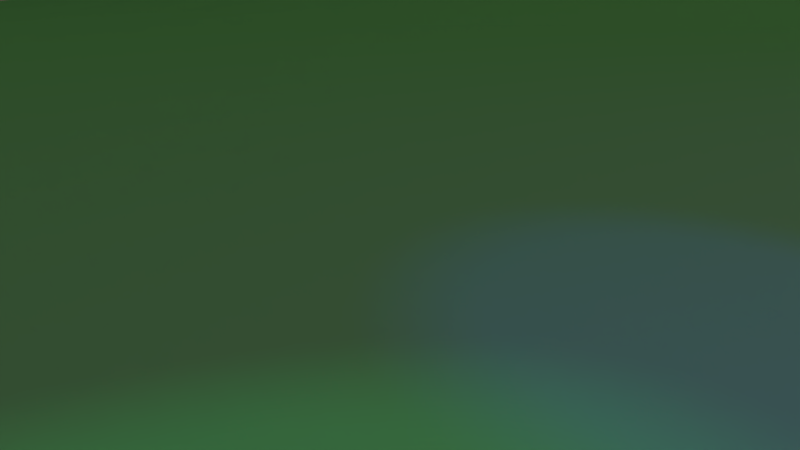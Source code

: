 # Source: 05-DanceAnimal2.blend  (saved by Blender 2.75.0; exported with 4.5.12 LTS)
import bpy
from mathutils import Matrix  # noqa: F401  (used for matrix-valued properties, if any)

bpy.ops.wm.read_factory_settings(use_empty=True)
scene = bpy.context.scene
scene.name = 'Scene'

# ---- collections
col_collection_1 = bpy.data.collections.new('Collection 1'); scene.collection.children.link(col_collection_1)
col_konfetti = bpy.data.collections.new('konfetti')  # instanced only; not linked into the scene
col_lionbones = bpy.data.collections.new('lionBones')  # instanced only; not linked into the scene
col_policesign = bpy.data.collections.new('PoliceSIGN')  # instanced only; not linked into the scene
col_lionleave = bpy.data.collections.new('lionLeave')  # instanced only; not linked into the scene
col_jungleplanebg = bpy.data.collections.new('jungleplaneBG')  # instanced only; not linked into the scene
col_junglebush = bpy.data.collections.new('junglebush')  # instanced only; not linked into the scene
col_treetrank = bpy.data.collections.new('treetrank')  # instanced only; not linked into the scene
col_fackel = bpy.data.collections.new('fackel')  # instanced only; not linked into the scene
col_animal = bpy.data.collections.new('animal')  # instanced only; not linked into the scene
col_buffet = bpy.data.collections.new('buffet')  # instanced only; not linked into the scene
col_pool = bpy.data.collections.new('pool')  # instanced only; not linked into the scene
col_liane = bpy.data.collections.new('liane')  # instanced only; not linked into the scene
col_treetrankplateau = bpy.data.collections.new('treetrankPlateau')  # instanced only; not linked into the scene
col_plakattree = bpy.data.collections.new('plakattree')  # instanced only; not linked into the scene
col_tree1 = bpy.data.collections.new('tree1')  # instanced only; not linked into the scene
col_tree3 = bpy.data.collections.new('tree3')  # instanced only; not linked into the scene
col_tree2 = bpy.data.collections.new('tree2')  # instanced only; not linked into the scene
col_mountainplanetwobg = bpy.data.collections.new('mountainplaneTWOBG')  # instanced only; not linked into the scene
col_mountainplaneonebg = bpy.data.collections.new('mountainplaneONEBG')  # instanced only; not linked into the scene
col_bush = bpy.data.collections.new('bush')  # instanced only; not linked into the scene

# ---- materials (node trees are filled in below, after node groups)
mat_material = bpy.data.materials.new('Material')
mat_material.alpha_threshold = 0.0
mat_material.roughness = 0.5
mat_material_001 = bpy.data.materials.new('Material.001')
mat_material_001.alpha_threshold = 0.0
mat_material_001.roughness = 0.5

# ---- material node trees
mat_material.use_nodes = True; mat_material.node_tree.nodes.clear()
_N = mat_material.node_tree.nodes; _L = mat_material.node_tree.links
n0 = _N.new('ShaderNodeOutputMaterial'); n0.name = 'Material Output'; n0.location = (300, 300)
n1 = _N.new('ShaderNodeEmission'); n1.name = 'Emission'; n1.location = (10, 300)
n1.inputs[0].default_value = (0.8, 0.7849, 0.4177, 1.0)
n1.inputs[1].default_value = 0.3751
_L.new(n1.outputs[0], n0.inputs[0])
n0.is_active_output = True
mat_material_001.use_nodes = True; mat_material_001.node_tree.nodes.clear()
_N = mat_material_001.node_tree.nodes; _L = mat_material_001.node_tree.links
n0 = _N.new('ShaderNodeOutputMaterial'); n0.name = 'Material Output'; n0.location = (300, 300)
n1 = _N.new('ShaderNodeBsdfDiffuse'); n1.name = 'Diffuse BSDF'; n1.location = (10, 300)
n2 = _N.new('ShaderNodeRGB'); n2.name = 'RGB'; n2.location = (-190, 300)
n2.outputs[0].default_value = (0.1133, 0.3303, 0.1341, 1.0)
_L.new(n1.outputs[0], n0.inputs[0])
_L.new(n2.outputs[0], n1.inputs[0])
n0.is_active_output = True

# ---- world
world_world = bpy.data.worlds.new('World'); scene.world = world_world
world_world.use_nodes = True; world_world.node_tree.nodes.clear()
_N = world_world.node_tree.nodes; _L = world_world.node_tree.links
n0 = _N.new('ShaderNodeOutputWorld'); n0.name = 'World Output'; n0.location = (300, 300)
n1 = _N.new('ShaderNodeBackground'); n1.name = 'Background'; n1.location = (10, 300)
n2 = _N.new('ShaderNodeTexSky'); n2.name = 'Sky Texture'; n2.location = (-190, 300)
n2.sky_type = 'HOSEK_WILKIE'
n2.sun_direction = (-0.8389, 0.2886, 0.4614)
n2.turbidity = 7.9
n2.ground_albedo = 0.2424
n2.sun_elevation = 1.571
_L.new(n1.outputs[0], n0.inputs[0])
_L.new(n2.outputs[0], n1.inputs[0])
n0.is_active_output = True
world_world.color = (0.05088, 0.05088, 0.05088)
world_world.use_sun_shadow = False
world_world.sun_shadow_jitter_overblur = 0.0
world_world.cycles.sampling_method = 'MANUAL'
world_world.cycles.sample_map_resolution = 256
world_world.light_settings.distance = 45.0

# ---- cameras
cam_camera21 = bpy.data.cameras.new('Camera21')
cam_camera21.clip_end = 170.9
cam_camera21.lens = 50.25
cam_camera21.sensor_width = 32.0
cam_camera21.sensor_height = 18.0
cam_camera21.display_size = 2.0
cam_camera21.dof.focus_distance = 0.0
cam_camera17 = bpy.data.cameras.new('Camera17')
cam_camera17.clip_end = 100.0
cam_camera17.lens = 48.04
cam_camera17.sensor_width = 32.0
cam_camera17.sensor_height = 18.0
cam_camera17.display_size = 2.0
cam_camera17.dof.use_dof = True
cam_camera17.dof.focus_distance = 0.0
cam_camera17.dof.aperture_fstop = 1.201
cam_camera15 = bpy.data.cameras.new('Camera15')
cam_camera15.clip_end = 100.0
cam_camera15.lens = 48.04
cam_camera15.sensor_width = 32.0
cam_camera15.sensor_height = 18.0
cam_camera15.display_size = 2.0
cam_camera15.dof.use_dof = True
cam_camera15.dof.focus_distance = 0.0
cam_camera15.dof.aperture_fstop = 1.201
cam_camera20 = bpy.data.cameras.new('Camera20')
cam_camera20.clip_end = 148.4
cam_camera20.lens = 35.0
cam_camera20.sensor_width = 32.0
cam_camera20.sensor_height = 18.0
cam_camera20.display_size = 2.0
cam_camera20.dof.use_dof = True
cam_camera20.dof.focus_distance = 0.0
cam_camera20.dof.aperture_fstop = 5.6
cam_camera14 = bpy.data.cameras.new('Camera14')
cam_camera14.clip_end = 100.0
cam_camera14.lens = 152.0
cam_camera14.sensor_width = 32.0
cam_camera14.sensor_height = 18.0
cam_camera14.display_size = 2.0
cam_camera14.dof.focus_distance = 0.0
cam_camera11 = bpy.data.cameras.new('Camera11')
cam_camera11.clip_end = 100.0
cam_camera11.lens = 200.0
cam_camera11.sensor_width = 32.0
cam_camera11.sensor_height = 18.0
cam_camera11.display_size = 2.0
cam_camera11.dof.use_dof = True
cam_camera11.dof.focus_distance = 0.0
cam_camera11.dof.aperture_fstop = 10.0
cam_camera12 = bpy.data.cameras.new('Camera12')
cam_camera12.clip_end = 100.0
cam_camera12.lens = 68.82
cam_camera12.sensor_width = 32.0
cam_camera12.sensor_height = 18.0
cam_camera12.display_size = 2.0
cam_camera12.dof.use_dof = True
cam_camera12.dof.focus_distance = 0.0
cam_camera12.dof.aperture_fstop = 6.882
cam_camera19 = bpy.data.cameras.new('Camera19')
cam_camera19.clip_end = 235.2
cam_camera19.lens = 35.0
cam_camera19.sensor_width = 32.0
cam_camera19.sensor_height = 18.0
cam_camera19.display_size = 2.0
cam_camera19.dof.use_dof = True
cam_camera19.dof.focus_distance = 0.0
cam_camera19.dof.aperture_fstop = 3.5
cam_camera13 = bpy.data.cameras.new('Camera13')
cam_camera13.clip_end = 100.0
cam_camera13.lens = 40.65
cam_camera13.sensor_width = 32.0
cam_camera13.sensor_height = 18.0
cam_camera13.display_size = 2.0
cam_camera13.dof.use_dof = True
cam_camera13.dof.focus_distance = 0.0
cam_camera13.dof.aperture_fstop = 2.033
cam_camera10 = bpy.data.cameras.new('Camera10')
cam_camera10.clip_end = 100.0
cam_camera10.lens = 84.28
cam_camera10.sensor_width = 32.0
cam_camera10.sensor_height = 18.0
cam_camera10.display_size = 2.0
cam_camera10.dof.use_dof = True
cam_camera10.dof.focus_distance = 0.0
cam_camera10.dof.aperture_fstop = 4.214
cam_camera8 = bpy.data.cameras.new('Camera8')
cam_camera8.clip_end = 100.0
cam_camera8.lens = 115.0
cam_camera8.sensor_width = 32.0
cam_camera8.sensor_height = 18.0
cam_camera8.display_size = 2.0
cam_camera8.dof.use_dof = True
cam_camera8.dof.focus_distance = 0.0
cam_camera8.dof.aperture_fstop = 5.75
cam_camera7 = bpy.data.cameras.new('Camera7')
cam_camera7.clip_end = 100.0
cam_camera7.lens = 35.0
cam_camera7.sensor_width = 32.0
cam_camera7.sensor_height = 18.0
cam_camera7.display_size = 2.0
cam_camera7.dof.use_dof = True
cam_camera7.dof.focus_distance = 0.0
cam_camera7.dof.aperture_fstop = 0.875
cam_camera6 = bpy.data.cameras.new('Camera6')
cam_camera6.clip_end = 100.0
cam_camera6.lens = 35.0
cam_camera6.sensor_width = 32.0
cam_camera6.sensor_height = 18.0
cam_camera6.display_size = 2.0
cam_camera6.dof.focus_distance = 0.0
cam_camera9 = bpy.data.cameras.new('Camera9')
cam_camera9.clip_end = 100.0
cam_camera9.lens = 93.16
cam_camera9.sensor_width = 32.0
cam_camera9.sensor_height = 18.0
cam_camera9.display_size = 2.0
cam_camera9.dof.use_dof = True
cam_camera9.dof.focus_distance = 0.0
cam_camera9.dof.aperture_fstop = 4.658
cam_camera5 = bpy.data.cameras.new('Camera5')
cam_camera5.clip_end = 100.0
cam_camera5.lens = 35.0
cam_camera5.sensor_width = 32.0
cam_camera5.sensor_height = 18.0
cam_camera5.display_size = 2.0
cam_camera5.dof.focus_distance = 0.0
cam_camera4 = bpy.data.cameras.new('Camera4')
cam_camera4.clip_end = 114.0
cam_camera4.lens = 120.0
cam_camera4.sensor_width = 32.0
cam_camera4.sensor_height = 18.0
cam_camera4.display_size = 2.0
cam_camera4.dof.focus_distance = 0.0
cam_camera22 = bpy.data.cameras.new('Camera22')
cam_camera22.clip_start = 1.0
cam_camera22.clip_end = 213.6
cam_camera22.lens = 35.0
cam_camera22.sensor_width = 32.0
cam_camera22.sensor_height = 18.0
cam_camera22.display_size = 2.0
cam_camera22.shift_y = 0.09
cam_camera22.dof.focus_distance = 0.0
cam_camera18 = bpy.data.cameras.new('Camera18')
cam_camera18.clip_end = 269.5
cam_camera18.lens = 35.0
cam_camera18.sensor_width = 32.0
cam_camera18.sensor_height = 18.0
cam_camera18.display_size = 2.0
cam_camera18.dof.use_dof = True
cam_camera18.dof.focus_distance = 2.65
cam_camera18.dof.aperture_fstop = 1.75
cam_camera16 = bpy.data.cameras.new('Camera16')
cam_camera16.clip_end = 100.0
cam_camera16.lens = 35.0
cam_camera16.sensor_width = 32.0
cam_camera16.sensor_height = 18.0
cam_camera16.display_size = 2.0
cam_camera16.dof.use_dof = True
cam_camera16.dof.focus_distance = 0.0
cam_camera16.dof.aperture_fstop = 3.5
cam_camera3 = bpy.data.cameras.new('Camera3')
cam_camera3.clip_end = 178.8
cam_camera3.lens = 35.0
cam_camera3.sensor_width = 32.0
cam_camera3.sensor_height = 18.0
cam_camera3.display_size = 2.0
cam_camera3.dof.focus_distance = 0.0

# ---- lights
light_area_001 = bpy.data.lights.new('Area.001', 'SPOT')
light_area_001.color = (0.1137, 1.0, 0.02758)
light_area_001.transmission_factor = 0.0
light_area_001.energy = 209.9
light_area_001.shadow_buffer_clip_start = 0.5
light_area_001.shadow_soft_size = 0.1
light_area_001.shadow_maximum_resolution = 0.006
light_area_001.use_absolute_resolution = True
light_area_001.spot_size = 0.1571
light_area_001.show_cone = True
light_area_001.cycles.use_multiple_importance_sampling = False
light_area = bpy.data.lights.new('Area', 'AREA')
light_area.color = (0.8483, 0.02633, 1.0)
light_area.transmission_factor = 0.0
light_area.energy = 78.54
light_area.shadow_buffer_clip_start = 0.5
light_area.shadow_soft_size = 0.1
light_area.shadow_maximum_resolution = 0.006
light_area.use_absolute_resolution = True
light_area.size = 0.1
light_area.size_y = 0.1
light_area.cycles.use_multiple_importance_sampling = False
light_spot_002 = bpy.data.lights.new('Spot.002', 'SPOT')
light_spot_002.color = (0.01477, 1.0, 0.4886)
light_spot_002.transmission_factor = 0.0
light_spot_002.energy = 200.0
light_spot_002.shadow_buffer_clip_start = 0.5
light_spot_002.shadow_soft_size = 0.1
light_spot_002.shadow_maximum_resolution = 0.006
light_spot_002.use_absolute_resolution = True
light_spot_002.spot_blend = 0.01299
light_spot_002.spot_size = 0.2443
light_spot_002.show_cone = True
light_spot_002.cycles.use_multiple_importance_sampling = False
light_spot = bpy.data.lights.new('Spot', 'SPOT')
light_spot.color = (0.05059, 0.06931, 1.0)
light_spot.transmission_factor = 0.0
light_spot.energy = 200.0
light_spot.shadow_buffer_clip_start = 0.5
light_spot.shadow_soft_size = 0.1
light_spot.shadow_maximum_resolution = 0.006
light_spot.use_absolute_resolution = True
light_spot.spot_size = 0.2443
light_spot.show_cone = True
light_spot.cycles.use_multiple_importance_sampling = False

# ---- meshes
me_plane_002 = bpy.data.meshes.new('Plane.002')
me_plane_002.from_pydata([(-6.651, -3.786, 4.969), (1.0, -1.0, 0.0), (-6.651, 3.786, 4.969), (0.63, 3.894, -0.2526)], [], [(0, 1, 3, 2)])
me_plane_002.materials.append(mat_material)
me_plane_002.use_remesh_preserve_volume = False
me_plane_002.use_remesh_preserve_attributes = False
me_plane_002.use_mirror_vertex_groups = False
me_plane_002.update()
me_plane = bpy.data.meshes.new('Plane')
me_plane.from_pydata([(-1.211, -2.093, -0.004146), (0.7892, -2.096, 0.0006836), (-1.211, -0.09058, -0.007771), (0.7892, -0.09058, -0.007771), (-1.211, -1.091, -0.007248), (-0.2108, -2.117, 0.04207), (0.7892, -1.095, -0.0005817), (-0.2109, -0.0905, -0.00754), (-0.2108, -1.091, -0.007771), (-1.211, -1.617, 0.03962), (0.2892, -2.111, 0.02487), (0.7892, -0.5906, -0.007771), (-0.7146, -0.08587, 0.00734), (-1.212, -0.5887, -0.001056), (-0.7108, -2.111, 0.02487), (0.7892, -1.615, 0.03235), (0.2892, -0.09058, -0.007771), (-0.2219, -0.5768, 0.1589), (-0.2108, -1.619, 0.06413), (-0.7108, -1.092, -0.005612), (0.2892, -1.12, 0.08843), (0.2892, -1.62, 0.09438), (-0.7108, -1.622, 0.155), (-0.7219, -0.4976, 0.3539), (0.2892, -0.5906, -0.007771), (-1.211, -1.858, 0.01916), (0.5392, -2.105, 0.01536), (0.7892, -0.3406, -0.007771), (-0.9621, -0.089, -0.003102), (-1.211, -0.8405, -0.00754), (-0.4608, -2.111, 0.02487), (0.7892, -1.358, 0.01916), (0.03917, -0.09058, -0.007771), (-0.2207, -0.3283, 0.09982), (-0.2108, -1.349, 0.00519), (-0.9608, -1.094, -0.001735), (0.03917, -1.104, 0.01417), (-1.211, -1.354, 0.01303), (0.03917, -2.115, 0.03444), (0.7892, -0.8406, -0.007771), (-0.4624, -0.08867, -0.001596), (-1.212, -0.339, -0.003104), (-0.9608, -2.104, 0.01303), (0.7892, -1.862, 0.02643), (0.5392, -0.09058, -0.007771), (-0.2133, -0.8374, 0.001495), (-0.2108, -1.872, 0.2272), (-0.4608, -1.091, -0.007771), (0.5392, -1.115, 0.03235), (0.2892, -1.372, 0.142), (0.2892, -1.872, 0.1606), (0.03917, -1.62, 0.09278), (0.5392, -1.622, 0.2272), (-0.7108, -1.358, 0.01916), (-0.7108, -1.872, 0.1728), (-0.9608, -1.622, 0.1728), (-0.4608, -1.617, 0.03758), (-0.7219, -0.2937, 0.25), (-0.7182, -0.8314, 0.06249), (-0.9719, -0.5673, 0.2094), (-0.4719, -0.5464, 0.273), (0.2892, -0.3406, -0.007771), (0.2892, -0.8493, 0.00605), (0.03436, -0.5846, 0.01882), (0.5392, -0.5906, -0.007771), (0.5392, -0.8473, 0.0028), (0.03911, -0.8428, -0.003923), (0.03436, -0.3346, 0.01481), (-0.4675, -0.8323, 0.03726), (-0.9656, -0.8346, 0.01935), (-0.9707, -0.3283, 0.1078), (-0.4608, -1.872, 0.1728), (-0.9608, -1.87, 0.09124), (-0.9608, -1.367, 0.03758), (0.5392, -1.872, 0.142), (0.03917, -1.872, 0.2272), (0.03917, -1.355, 0.01536), (0.5392, -1.37, 0.09438), (-0.4608, -1.349, 0.00605), (-0.4719, -0.3201, 0.1837), (0.5392, -0.3406, -0.007771), (-1.211, -1.974, 0.00605), (0.6642, -2.102, 0.01086), (0.7892, -0.2156, -0.007771), (-1.086, -0.0905, -0.00754), (-1.211, -0.9656, -0.007771), (-0.3358, -2.115, 0.03444), (0.7892, -1.224, 0.00605), (-0.08585, -0.09055, -0.007694), (-0.2151, -0.2103, 0.02445), (-0.2108, -1.216, -0.006898), (-1.086, -1.093, -0.003716), (-0.08583, -1.094, -0.00227), (-1.211, -1.487, 0.02643), (0.1642, -2.111, 0.02487), (0.7892, -0.7156, -0.007771), (-0.5896, -0.08587, 0.00734), (-1.212, -0.4637, -0.001056), (-0.8358, -2.11, 0.02337), (0.7892, -1.742, 0.03962), (0.4142, -0.09058, -0.007771), (-0.2182, -0.7064, 0.05733), (-0.2108, -1.747, 0.1606), (-0.5859, -1.09, -0.00754), (0.4142, -1.12, 0.08843), (0.2892, -1.247, 0.155), (0.2892, -1.747, 0.1788), (-0.08583, -1.62, 0.09278), (0.4142, -1.622, 0.2272), (-0.7108, -1.224, 0.00605), (-0.7108, -1.747, 0.1728), (-1.086, -1.622, 0.125), (-0.5858, -1.62, 0.08965), (-0.7198, -0.2044, 0.07422), (-0.7219, -0.6687, 0.25), (-1.093, -0.5814, 0.06646), (-0.5969, -0.505, 0.3356), (0.2892, -0.2156, -0.007771), (0.2892, -0.7163, -0.006688), (-0.09572, -0.5783, 0.09138), (0.4142, -0.5906, -0.007771), (-1.211, -1.74, 0.0336), (0.4142, -2.108, 0.01916), (0.7892, -0.4656, -0.007771), (-0.8374, -0.08867, -0.0007887), (-1.212, -0.714, -0.003104), (-0.5858, -2.111, 0.02487), (0.7892, -1.486, 0.02487), (0.1642, -0.09058, -0.007771), (-0.2219, -0.4518, 0.169), (-0.2108, -1.485, 0.02337), (-0.8358, -1.094, -0.00227), (0.1642, -1.115, 0.03235), (-1.211, -1.221, 0.0006836), (-0.08583, -2.117, 0.04207), (0.7892, -0.9669, -0.005612), (-0.3365, -0.0898, -0.005466), (-1.211, -0.2155, -0.00754), (-1.086, -2.097, 0.0028), (0.7892, -1.979, 0.01303), (0.6642, -0.09058, -0.007771), (-0.2108, -0.9656, -0.007771), (-0.2108, -1.997, 0.1606), (-0.3358, -1.091, -0.007771), (0.6642, -1.104, 0.01417), (0.2892, -1.495, 0.09438), (0.2892, -1.995, 0.09124), (0.1642, -1.62, 0.09278), (0.6642, -1.62, 0.09438), (-0.7108, -1.492, 0.03758), (-0.7108, -1.995, 0.09603), (-0.8358, -1.622, 0.155), (-0.3358, -1.617, 0.03758), (-0.7219, -0.3726, 0.3539), (-0.7133, -0.9624, 0.001495), (-0.8469, -0.5235, 0.3076), (-0.3469, -0.5767, 0.1952), (0.2892, -0.4656, -0.007771), (0.2892, -0.9862, 0.02487), (0.1635, -0.5898, -0.005466), (0.6642, -0.5906, -0.007771), (0.5392, -0.7158, -0.00739), (0.5392, -0.9826, 0.01916), (0.4142, -0.8493, 0.00605), (0.6642, -0.8429, -0.004146), (0.03665, -0.7124, 0.001495), (0.03917, -0.9743, 0.00605), (-0.0871, -0.839, -0.003104), (0.1642, -0.8473, 0.0028), (0.03814, -0.2143, -0.00399), (0.0318, -0.4564, 0.03233), (-0.09481, -0.3294, 0.07106), (0.1635, -0.3398, -0.005466), (-0.4707, -0.6999, 0.1286), (-0.4633, -0.9624, 0.001495), (-0.5957, -0.8283, 0.07384), (-0.3401, -0.8353, 0.01626), (-0.9707, -0.7033, 0.1059), (-0.9615, -0.9648, -0.005466), (-1.088, -0.8374, 0.001646), (-0.8432, -0.8314, 0.05466), (-0.9675, -0.2073, 0.04291), (-0.9719, -0.4423, 0.2094), (-1.092, -0.3323, 0.04278), (-0.8469, -0.3077, 0.224), (-0.4608, -1.747, 0.155), (-0.4608, -1.995, 0.09603), (-0.5858, -1.872, 0.1728), (-0.3358, -1.872, 0.1728), (-0.9608, -1.747, 0.155), (-0.9608, -1.987, 0.02643), (-1.086, -1.865, 0.03444), (-0.8358, -1.872, 0.142), (-0.9608, -1.23, 0.01536), (-0.9608, -1.497, 0.125), (-1.086, -1.362, 0.02643), (-0.8358, -1.365, 0.03193), (0.5392, -1.747, 0.2093), (0.5392, -1.992, 0.04207), (0.4142, -1.872, 0.155), (0.6642, -1.869, 0.06691), (0.03917, -1.747, 0.2272), (0.03917, -1.995, 0.09603), (-0.08583, -1.872, 0.2272), (0.1642, -1.872, 0.2272), (0.03917, -1.23, 0.01536), (0.03917, -1.486, 0.02487), (-0.08583, -1.349, 0.00605), (0.1642, -1.367, 0.03962), (0.5392, -1.244, 0.06413), (0.5392, -1.497, 0.1606), (0.4142, -1.372, 0.1728), (0.6642, -1.365, 0.03235), (-0.4608, -1.217, -0.005612), (-0.4608, -1.483, 0.01916), (-0.5858, -1.354, 0.01417), (-0.3358, -1.345, -0.0005817), (-0.4682, -0.2064, 0.05816), (-0.4719, -0.4214, 0.273), (-0.5969, -0.2975, 0.2442), (-0.3457, -0.3283, 0.1146), (0.5392, -0.2156, -0.007771), (0.5392, -0.4656, -0.007771), (0.4142, -0.3406, -0.007771), (0.6642, -0.3406, -0.007771), (0.6642, -0.4656, -0.007771), (0.4142, -0.4656, -0.007771), (0.4142, -0.2156, -0.007771), (-0.3469, -0.4517, 0.2055), (-0.5969, -0.3799, 0.3428), (-0.5948, -0.2044, 0.07422), (-0.3358, -1.48, 0.01536), (-0.5858, -1.49, 0.03193), (-0.5858, -1.219, -0.00227), (0.6642, -1.495, 0.08965), (0.4142, -1.497, 0.1788), (0.4142, -1.247, 0.155), (0.1642, -1.487, 0.02643), (-0.08583, -1.486, 0.02487), (-0.08583, -1.219, -0.001735), (0.1642, -1.995, 0.09603), (-0.08583, -1.997, 0.1606), (-0.08583, -1.747, 0.2093), (0.6642, -1.987, 0.02643), (0.4142, -1.992, 0.04207), (0.4142, -1.747, 0.2093), (-0.8358, -1.495, 0.08949), (-1.086, -1.494, 0.06413), (-1.086, -1.227, 0.01086), (-0.8358, -1.994, 0.06691), (-1.086, -1.983, 0.01916), (-1.086, -1.745, 0.09106), (-0.3358, -1.995, 0.09603), (-0.5858, -1.995, 0.09603), (-0.5858, -1.747, 0.155), (-0.8469, -0.3985, 0.3076), (-1.093, -0.4564, 0.06686), (-1.088, -0.2124, 0.003145), (-0.8374, -0.9637, -0.002116), (-1.086, -0.9656, -0.007771), (-1.092, -0.7073, 0.04024), (-0.3359, -0.9655, -0.00754), (-0.5901, -0.9603, 0.00801), (-0.5969, -0.6729, 0.2389), (0.1626, -0.4637, -0.002116), (-0.09689, -0.4518, 0.1259), (-0.08962, -0.2109, 0.01248), (0.1642, -0.9826, 0.01916), (-0.08583, -0.9669, -0.005612), (-0.09249, -0.7073, 0.03726), (0.6642, -0.9743, 0.00605), (0.4142, -0.9862, 0.02487), (0.4142, -0.7163, -0.006688), (0.6642, -0.7156, -0.007771), (0.1642, -0.7158, -0.00739), (0.1642, -0.2156, -0.007771), (-0.3457, -0.7033, 0.105), (-0.8469, -0.6842, 0.2002), (-0.8432, -0.2064, 0.06743), (-0.3358, -1.747, 0.155), (-0.8358, -1.747, 0.1728), (-0.8358, -1.229, 0.01417), (0.6642, -1.747, 0.125), (0.1642, -1.747, 0.2272), (0.1642, -1.242, 0.03962), (0.6642, -1.235, 0.02337), (-0.3358, -1.216, -0.007762), (-0.3406, -0.2096, 0.0263), (0.6642, -0.2156, -0.007771), (-1.211, -2.033, 0.0006836), (0.7267, -2.099, 0.00605), (0.7892, -0.1531, -0.007771), (-1.148, -0.09058, -0.007771), (-1.211, -1.028, -0.007771), (-0.2733, -2.117, 0.04207), (0.7892, -1.16, 0.0028), (-0.1484, -0.0905, -0.00754), (-0.2124, -0.1512, -0.0007887), (-0.2108, -1.153, -0.007771), (-1.148, -1.092, -0.005612), (-0.1483, -1.091, -0.006898), (-1.211, -1.553, 0.03235), (0.2267, -2.111, 0.02487), (0.7892, -0.6531, -0.007771), (-0.6526, -0.08526, 0.009119), (-1.212, -0.5262, -0.001056), (-0.7733, -2.111, 0.02487), (0.7892, -1.679, 0.03962), (0.3517, -0.09058, -0.007771), (-0.2207, -0.6408, 0.1013), (-0.2108, -1.683, 0.09387), (-0.6483, -1.091, -0.007172), (0.3517, -1.12, 0.09278), (0.2892, -1.184, 0.142), (0.2892, -1.684, 0.155), (-0.1483, -1.62, 0.08843), (0.3517, -1.622, 0.1673), (-0.7108, -1.158, -0.0005817), (-0.7108, -1.684, 0.1728), (-1.148, -1.62, 0.08631), (-0.6483, -1.622, 0.142), (-0.7175, -0.1448, 0.03271), (-0.7219, -0.5803, 0.3162), (-1.153, -0.5853, 0.02385), (-0.6594, -0.4976, 0.3539), (0.2892, -0.1531, -0.007771), (0.2892, -0.6531, -0.007771), (-0.1594, -0.5768, 0.1415), (0.3517, -0.5906, -0.007771), (-1.211, -1.8, 0.02643), (0.4767, -2.105, 0.01536), (0.7892, -0.4031, -0.007771), (-0.8999, -0.08867, -0.001266), (-1.211, -0.7773, -0.005466), (-0.5233, -2.111, 0.02487), (0.7892, -1.423, 0.02337), (0.1017, -0.09058, -0.007771), (-0.2219, -0.3893, 0.1546), (-0.2108, -1.417, 0.01417), (-0.8983, -1.094, -0.001735), (0.1017, -1.11, 0.02337), (-1.211, -1.287, 0.00605), (-0.02333, -2.117, 0.04207), (0.7892, -0.9034, -0.007248), (-0.3996, -0.089, -0.003104), (-1.211, -0.2773, -0.005466), (-1.023, -2.099, 0.00605), (0.7892, -1.92, 0.01916), (0.6017, -0.09058, -0.007771), (-0.2115, -0.9023, -0.005466), (-0.2108, -1.934, 0.2093), (-0.3983, -1.091, -0.007771), (0.6017, -1.11, 0.02337), (0.2892, -1.433, 0.09549), (0.2892, -1.934, 0.142), (0.1017, -1.62, 0.09278), (0.6017, -1.622, 0.1673), (-0.7108, -1.425, 0.02643), (-0.7108, -1.934, 0.155), (-0.8983, -1.622, 0.1728), (-0.3983, -1.617, 0.03758), (-0.7219, -0.3303, 0.3162), (-0.7156, -0.8971, 0.02113), (-0.9094, -0.5466, 0.2666), (-0.4094, -0.5666, 0.2363), (0.2892, -0.4031, -0.007771), (0.2892, -0.9177, 0.01536), (0.09915, -0.5874, 0.001495), (0.6017, -0.5906, -0.007771), (0.5392, -0.6531, -0.007771), (0.5392, -0.9148, 0.01086), (0.3517, -0.8493, 0.00605), (0.6017, -0.8451, -0.0005817), (0.03538, -0.6484, 0.009287), (0.03917, -0.9084, 0.0006836), (-0.1499, -0.8387, -0.002116), (0.1017, -0.8451, -0.0005817), (0.03911, -0.153, -0.00754), (0.03251, -0.3948, 0.02738), (-0.1582, -0.3283, 0.09254), (0.09915, -0.3374, 0.001495), (-0.4719, -0.6199, 0.2292), (-0.4656, -0.8971, 0.01332), (-0.6573, -0.8294, 0.07064), (-0.4031, -0.8346, 0.02113), (-0.9719, -0.6354, 0.1794), (-0.9633, -0.8999, 0.001646), (-1.149, -0.8393, -0.00399), (-0.905, -0.8323, 0.03914), (-0.9646, -0.1484, 0.01419), (-0.9719, -0.3854, 0.1794), (-1.152, -0.3359, 0.01397), (-0.9094, -0.3201, 0.1837), (-0.4608, -1.683, 0.09278), (-0.4608, -1.934, 0.155), (-0.6483, -1.872, 0.1728), (-0.3983, -1.872, 0.1728), (-0.9608, -1.684, 0.1728), (-0.9608, -1.929, 0.04207), (-1.148, -1.862, 0.02643), (-0.8983, -1.87, 0.09603), (-0.9608, -1.162, 0.00605), (-0.9608, -1.433, 0.0853), (-1.148, -1.358, 0.01916), (-0.8983, -1.367, 0.03758), (0.5392, -1.684, 0.2272), (0.5392, -1.933, 0.09124), (0.3517, -1.872, 0.155), (0.6017, -1.87, 0.09124), (0.03917, -1.684, 0.1673), (0.03917, -1.934, 0.1673), (-0.1483, -1.872, 0.2518), (0.1017, -1.872, 0.2272), (0.03917, -1.168, 0.01536), (0.03917, -1.418, 0.01536), (-0.1483, -1.349, 0.00605), (0.1017, -1.361, 0.02487), (0.5392, -1.179, 0.03962), (0.5392, -1.434, 0.142), (0.3517, -1.372, 0.155), (0.6017, -1.369, 0.06413), (-0.4608, -1.153, -0.007762), (-0.4608, -1.416, 0.01303), (-0.6483, -1.355, 0.01536), (-0.3983, -1.346, 0.0006836), (-0.4651, -0.1478, 0.02114), (-0.4719, -0.3699, 0.2292), (-0.6594, -0.2937, 0.25), (-0.4082, -0.3283, 0.1226), (0.5392, -0.1531, -0.007771), (0.5392, -0.4031, -0.007771), (0.3517, -0.3406, -0.007771), (0.6017, -0.3406, -0.007771), (-1.211, -1.916, 0.01303), (0.6017, -2.104, 0.01417), (0.7892, -0.2781, -0.007771), (-1.024, -0.0898, -0.005466), (-1.211, -0.9031, -0.007771), (-0.3983, -2.112, 0.02643), (0.7892, -1.291, 0.01303), (-0.02333, -0.09058, -0.007771), (-0.2182, -0.2689, 0.06159), (-0.2108, -1.282, -0.00227), (-1.023, -1.094, -0.00227), (-0.02333, -1.099, 0.00519), (-1.211, -1.42, 0.01916), (0.1017, -2.112, 0.02643), (0.7892, -0.7781, -0.007771), (-0.5258, -0.08745, 0.00276), (-1.212, -0.4012, -0.001437), (-0.8983, -2.108, 0.01916), (0.7892, -1.803, 0.0336), (0.4767, -0.09058, -0.007771), (-0.2156, -0.7721, 0.02113), (-0.2108, -1.809, 0.2093), (-0.5233, -1.091, -0.007694), (0.4767, -1.119, 0.06413), (0.2892, -1.309, 0.155), (0.2892, -1.809, 0.1858), (-0.02333, -1.62, 0.09278), (0.4767, -1.622, 0.2518), (-0.7108, -1.291, 0.01303), (-0.7108, -1.809, 0.1728), (-1.023, -1.622, 0.155), (-0.5233, -1.619, 0.06413), (-0.7207, -0.2588, 0.1364), (-0.7207, -0.7596, 0.1328), (-1.033, -0.5783, 0.1224), (-0.5344, -0.5235, 0.3076), (0.2892, -0.2781, -0.007771), (0.2892, -0.7819, -0.001735), (-0.0307, -0.5814, 0.05256), (0.4767, -0.5906, -0.007771), (-1.211, -1.679, 0.03962), (0.3517, -2.11, 0.02337), (0.7892, -0.5281, -0.007771), (-0.7758, -0.08745, 0.00276), (-1.212, -0.6512, -0.001785), (-0.6483, -2.111, 0.02487), (0.7892, -1.55, 0.02643), (0.2267, -0.09058, -0.007771), (-0.2219, -0.5143, 0.1709), (-0.2108, -1.553, 0.03193), (-0.7733, -1.093, -0.003716), (0.2267, -1.119, 0.06413), (-1.211, -1.155, -0.004146), (-0.1483, -2.117, 0.04207), (0.7892, -1.031, -0.003716), (-0.2734, -0.0905, -0.00754), (-1.211, -0.1531, -0.007771), (-1.148, -2.095, -0.0005817), (0.7892, -2.037, 0.00605), (0.7267, -0.09058, -0.007771), (-0.2108, -1.028, -0.007771), (-0.2108, -2.058, 0.09603), (-0.2733, -1.091, -0.007771), (0.7267, -1.099, 0.00605), (0.2892, -1.558, 0.09438), (0.2892, -2.054, 0.04207), (0.2267, -1.62, 0.09278), (0.7267, -1.619, 0.06413), (-0.7108, -1.558, 0.09278), (-0.7108, -2.054, 0.04207), (-0.7733, -1.622, 0.155), (-0.2733, -1.617, 0.03758), (-0.7219, -0.4268, 0.3665), (-0.7115, -1.027, -0.005459), (-0.7844, -0.505, 0.3356), (-0.2844, -0.5768, 0.1758), (0.2892, -0.5281, -0.007771), (0.2892, -1.054, 0.03758), (0.2267, -0.5906, -0.007771), (0.7267, -0.5906, -0.007771), (0.5392, -0.7806, -0.003716), (0.5392, -1.05, 0.02643), (0.4767, -0.8488, 0.00519), (0.7267, -0.8411, -0.006898), (0.03814, -0.7771, -0.003524), (0.03917, -1.04, 0.01086), (-0.02396, -0.8403, -0.004637), (0.2267, -0.8488, 0.00519), (0.03665, -0.2749, 0.001787), (0.03251, -0.5198, 0.02935), (-0.02999, -0.3323, 0.03973), (0.2267, -0.3406, -0.007771), (-0.4698, -0.7669, 0.07567), (-0.4615, -1.027, -0.005466), (-0.5323, -0.8294, 0.0612), (-0.2771, -0.8359, 0.009154), (-0.9682, -0.7689, 0.05466), (-0.9608, -1.029, -0.006688), (-1.027, -0.8359, 0.01034), (-0.7807, -0.8314, 0.06141), (-0.9698, -0.2669, 0.07735), (-0.9719, -0.5026, 0.2176), (-1.032, -0.3294, 0.07735), (-0.7844, -0.2975, 0.2442), (-0.4608, -1.809, 0.1728), (-0.4608, -2.054, 0.04207), (-0.5233, -1.872, 0.1728), (-0.2733, -1.872, 0.1858), (-0.9608, -1.809, 0.142), (-0.9608, -2.045, 0.01916), (-1.023, -1.869, 0.06691), (-0.7733, -1.872, 0.155), (-0.9608, -1.299, 0.02487), (-0.9608, -1.559, 0.155), (-1.023, -1.365, 0.03193), (-0.7733, -1.362, 0.02643), (0.5392, -1.809, 0.1606), (0.5392, -2.049, 0.02487), (0.4767, -1.872, 0.155), (0.7267, -1.865, 0.03444), (0.03917, -1.809, 0.2518), (0.03917, -2.056, 0.06691), (-0.02333, -1.872, 0.2272), (0.2267, -1.872, 0.2093), (0.03917, -1.293, 0.01536), (0.03917, -1.554, 0.03758), (-0.02333, -1.349, 0.00605), (0.2267, -1.37, 0.08998), (0.5392, -1.308, 0.08965), (0.5392, -1.559, 0.2093), (0.4767, -1.372, 0.155), (0.7267, -1.362, 0.02643), (-0.4608, -1.283, -0.0005817), (-0.4608, -1.55, 0.02643), (-0.5233, -1.352, 0.01086), (-0.2733, -1.347, 0.0028), (-0.4707, -0.2658, 0.1069), (-0.4719, -0.48, 0.286), (-0.5344, -0.3077, 0.224), (-0.2832, -0.3283, 0.1053), (0.5392, -0.2781, -0.007771), (0.5392, -0.5281, -0.007771), (0.4767, -0.3406, -0.007771), (0.7267, -0.3406, -0.007771), (0.6642, -0.4031, -0.007771), (0.6642, -0.5281, -0.007771), (0.6017, -0.4656, -0.007771), (0.7267, -0.4656, -0.007771), (0.4142, -0.4031, -0.007771), (0.4142, -0.5281, -0.007771), (0.3517, -0.4656, -0.007771), (0.4767, -0.4656, -0.007771), (0.4142, -0.1531, -0.007771), (0.4142, -0.2781, -0.007771), (0.3517, -0.2156, -0.007771), (0.4767, -0.2156, -0.007771), (-0.3469, -0.3893, 0.1827), (-0.3469, -0.5138, 0.2108), (-0.4094, -0.4416, 0.2363), (-0.2844, -0.4518, 0.186), (-0.5969, -0.336, 0.3076), (-0.5969, -0.4351, 0.3539), (-0.6594, -0.3726, 0.3539), (-0.5344, -0.3985, 0.3076), (-0.5925, -0.1448, 0.03271), (-0.5957, -0.2604, 0.1339), (-0.6582, -0.2033, 0.07729), (-0.5307, -0.2064, 0.06711), (-0.3358, -1.412, 0.00605), (-0.3358, -1.549, 0.02487), (-0.3983, -1.48, 0.01536), (-0.2733, -1.483, 0.01916), (-0.5858, -1.423, 0.02337), (-0.5858, -1.556, 0.06413), (-0.6483, -1.492, 0.03758), (-0.5233, -1.487, 0.02643), (-0.5858, -1.154, -0.006898), (-0.5858, -1.286, 0.00519), (-0.6483, -1.221, 0.0006836), (-0.5233, -1.218, -0.003716), (0.6642, -1.431, 0.06413), (0.6642, -1.558, 0.09438), (0.6017, -1.497, 0.142), (0.7267, -1.492, 0.03962), (0.4142, -1.434, 0.1728), (0.4142, -1.559, 0.2093), (0.3517, -1.497, 0.155), (0.4767, -1.497, 0.1858), (0.4142, -1.184, 0.142), (0.4142, -1.309, 0.155), (0.3517, -1.247, 0.1728), (0.4767, -1.245, 0.09438), (0.1642, -1.428, 0.0336), (0.1642, -1.554, 0.03758), (0.1017, -1.486, 0.02487), (0.2267, -1.492, 0.03962), (-0.08583, -1.418, 0.01536), (-0.08583, -1.554, 0.03758), (-0.1483, -1.486, 0.02487), (-0.02333, -1.486, 0.02487), (-0.08583, -1.157, -0.001735), (-0.08583, -1.282, -0.001735), (-0.1483, -1.216, -0.006688), (-0.02333, -1.224, 0.00605), (0.1642, -1.934, 0.1673), (0.1642, -2.054, 0.04207), (0.1017, -1.995, 0.09603), (0.2267, -1.995, 0.09603), (-0.08583, -1.934, 0.2093), (-0.08583, -2.058, 0.09603), (-0.1483, -1.997, 0.1673), (-0.02333, -1.997, 0.142), (-0.08583, -1.684, 0.1606), (-0.08583, -1.809, 0.2272), (-0.1483, -1.747, 0.1673), (-0.02333, -1.747, 0.2272), (0.6642, -1.928, 0.03444), (0.6642, -2.045, 0.01916), (0.6017, -1.99, 0.03444), (0.7267, -1.983, 0.01916), (0.4142, -1.933, 0.09603), (0.4142, -2.05, 0.02643), (0.3517, -1.994, 0.06691), (0.4767, -1.992, 0.04207), (0.4142, -1.684, 0.2272), (0.4142, -1.809, 0.1788), (0.3517, -1.747, 0.1788), (0.4767, -1.747, 0.2272), (-0.8358, -1.431, 0.06413), (-0.8358, -1.559, 0.142), (-0.8983, -1.497, 0.125), (-0.7733, -1.494, 0.06413), (-1.086, -1.428, 0.03235), (-1.086, -1.558, 0.08965), (-1.148, -1.49, 0.03235), (-1.023, -1.495, 0.08949), (-1.086, -1.16, 0.0028), (-1.086, -1.295, 0.01916), (-1.148, -1.224, 0.00605), (-1.023, -1.229, 0.01417), (-0.8358, -1.933, 0.09124), (-0.8358, -2.053, 0.03444), (-0.8983, -1.99, 0.03444), (-0.7733, -1.995, 0.09124), (-1.086, -1.925, 0.02643), (-1.086, -2.04, 0.01086), (-1.148, -1.979, 0.01303), (-1.023, -1.985, 0.02337), (-1.086, -1.684, 0.125), (-1.086, -1.806, 0.06691), (-1.148, -1.744, 0.06691), (-1.023, -1.747, 0.142), (-0.3358, -1.934, 0.155), (-0.3358, -2.056, 0.06691), (-0.3983, -1.995, 0.09603), (-0.2733, -1.997, 0.142), (-0.5858, -1.934, 0.155), (-0.5858, -2.054, 0.04207), (-0.6483, -1.995, 0.09603), (-0.5233, -1.995, 0.09603), (-0.5858, -1.684, 0.142), (-0.5858, -1.809, 0.1728), (-0.6483, -1.747, 0.1728), (-0.5233, -1.747, 0.155), (-0.8469, -0.3509, 0.279), (-0.8469, -0.4553, 0.3234), (-0.9094, -0.4216, 0.2666), (-0.7844, -0.3799, 0.3428), (-1.093, -0.3939, 0.05936), (-1.093, -0.5189, 0.06809), (-1.153, -0.4603, 0.02385), (-1.033, -0.4533, 0.1227), (-1.087, -0.1518, -0.00399), (-1.091, -0.2721, 0.02194), (-1.149, -0.2143, -0.00399), (-1.028, -0.2096, 0.02194), (-0.8401, -0.8978, 0.01715), (-0.8359, -1.029, -0.00667), (-0.8996, -0.964, -0.003104), (-0.7749, -0.9637, -0.002116), (-1.086, -0.9023, -0.005466), (-1.086, -1.028, -0.00739), (-1.148, -0.9656, -0.007771), (-1.023, -0.9655, -0.00754), (-1.093, -0.6439, 0.05748), (-1.091, -0.7721, 0.01862), (-1.152, -0.7109, 0.01191), (-1.032, -0.7044, 0.0749), (-0.3374, -0.9012, -0.002116), (-0.3358, -1.028, -0.007771), (-0.3994, -0.9643, -0.00399), (-0.2733, -0.9656, -0.007694), (-0.5932, -0.8939, 0.03204), (-0.5874, -1.026, -0.002116), (-0.6521, -0.9609, 0.006181), (-0.5271, -0.9609, 0.006162), (-0.5969, -0.5862, 0.3012), (-0.5969, -0.7573, 0.161), (-0.6594, -0.6687, 0.25), (-0.5344, -0.6842, 0.2002), (0.1629, -0.4015, -0.003104), (0.1629, -0.5265, -0.003104), (0.09739, -0.4603, 0.008049), (0.2266, -0.4655, -0.00754), (-0.09572, -0.3908, 0.09199), (-0.09572, -0.5158, 0.09846), (-0.1594, -0.4518, 0.1504), (-0.03322, -0.4533, 0.06889), (-0.0871, -0.1515, -0.003104), (-0.09249, -0.2698, 0.04085), (-0.1526, -0.2103, 0.02114), (-0.02585, -0.2124, 0.002045), (0.1642, -0.9148, 0.01086), (0.1642, -1.05, 0.02643), (0.1017, -0.9787, 0.01303), (0.2267, -0.9852, 0.02337), (-0.08585, -0.9034, -0.007173), (-0.08583, -1.031, -0.003716), (-0.1483, -0.9656, -0.007762), (-0.02333, -0.9701, -0.0005817), (-0.09481, -0.6419, 0.06933), (-0.08962, -0.7734, 0.009154), (-0.1557, -0.7064, 0.05232), (-0.02814, -0.7096, 0.01636), (0.6642, -0.9084, 0.0006836), (0.6642, -1.04, 0.01086), (0.6017, -0.9787, 0.01303), (0.7267, -0.9701, -0.0005817), (0.4142, -0.9177, 0.01536), (0.4142, -1.054, 0.03758), (0.3517, -0.9862, 0.02487), (0.4767, -0.9852, 0.02337), (0.4142, -0.6531, -0.007771), (0.4142, -0.7819, -0.001735), (0.3517, -0.7163, -0.006688), (0.4767, -0.7161, -0.006898), (0.6642, -0.6531, -0.007771), (0.6642, -0.7784, -0.007248), (0.6017, -0.7156, -0.007762), (0.7267, -0.7156, -0.007771), (0.1641, -0.653, -0.00754), (0.1642, -0.7806, -0.003716), (0.101, -0.7148, -0.005461), (0.2267, -0.7161, -0.006898), (0.1642, -0.1531, -0.007771), (0.1641, -0.278, -0.00754), (0.1016, -0.2155, -0.00754), (0.2267, -0.2156, -0.007771), (-0.3469, -0.6393, 0.1735), (-0.3432, -0.7689, 0.05332), (-0.4082, -0.7033, 0.1204), (-0.2823, -0.7044, 0.07299), (-0.8469, -0.602, 0.2563), (-0.8457, -0.7649, 0.1072), (-0.9082, -0.6998, 0.1258), (-0.7844, -0.6729, 0.2389), (-0.8401, -0.1478, 0.02445), (-0.8457, -0.2639, 0.1257), (-0.9057, -0.2064, 0.05969), (-0.7807, -0.2064, 0.06873), (-0.3358, -1.683, 0.09278), (-0.3358, -1.809, 0.1728), (-0.3983, -1.747, 0.155), (-0.2733, -1.747, 0.155), (-0.8358, -1.684, 0.1728), (-0.8358, -1.809, 0.155), (-0.8983, -1.747, 0.1728), (-0.7733, -1.747, 0.1728), (-0.8358, -1.161, 0.00519), (-0.8358, -1.298, 0.02337), (-0.8983, -1.23, 0.01536), (-0.7733, -1.227, 0.01086), (0.6642, -1.684, 0.125), (0.6642, -1.808, 0.09106), (0.6017, -1.747, 0.1606), (0.7267, -1.745, 0.08631), (0.1642, -1.684, 0.1673), (0.1642, -1.809, 0.2518), (0.1017, -1.747, 0.2272), (0.2267, -1.747, 0.2093), (0.1642, -1.179, 0.03962), (0.1642, -1.304, 0.03962), (0.1017, -1.236, 0.02487), (0.2267, -1.245, 0.09438), (0.6642, -1.17, 0.01916), (0.6642, -1.3, 0.02643), (0.6017, -1.24, 0.03235), (0.7267, -1.229, 0.01417), (-0.3358, -1.153, -0.007771), (-0.3358, -1.279, -0.005612), (-0.3983, -1.216, -0.007248), (-0.2733, -1.216, -0.00739), (-0.3383, -0.1499, 0.00276), (-0.3432, -0.2689, 0.06374), (-0.405, -0.2073, 0.04085), (-0.2776, -0.2103, 0.02445), (0.6642, -0.1531, -0.007771), (0.6642, -0.2781, -0.007771), (0.6017, -0.2156, -0.007771), (0.7267, -0.2156, -0.007771), (0.7267, -0.2781, -0.007771), (0.6017, -0.2781, -0.007771), (0.6017, -0.1531, -0.007771), (-0.2807, -0.2689, 0.06159), (-0.4073, -0.2669, 0.07693), (-0.4021, -0.1484, 0.01248), (-0.2733, -1.281, -0.003716), (-0.3983, -1.28, -0.004146), (-0.3983, -1.153, -0.007771), (0.7267, -1.295, 0.01916), (0.6017, -1.304, 0.03962), (0.6017, -1.175, 0.02643), (0.2267, -1.308, 0.09438), (0.1017, -1.299, 0.02487), (0.1017, -1.174, 0.02487), (0.2267, -1.809, 0.2272), (0.1017, -1.809, 0.2518), (0.1017, -1.684, 0.1673), (0.7267, -1.806, 0.06691), (0.6017, -1.809, 0.142), (0.6017, -1.684, 0.1673), (-0.7733, -1.295, 0.01916), (-0.8983, -1.299, 0.02487), (-0.8983, -1.162, 0.00605), (-0.7733, -1.809, 0.1728), (-0.8983, -1.809, 0.155), (-0.8983, -1.684, 0.1728), (-0.2733, -1.809, 0.1788), (-0.3983, -1.809, 0.1728), (-0.3983, -1.683, 0.09278), (-0.7832, -0.2603, 0.1341), (-0.9082, -0.2658, 0.1078), (-0.9026, -0.1478, 0.02228), (-0.7832, -0.7613, 0.1274), (-0.9073, -0.7669, 0.07586), (-0.9094, -0.6202, 0.224), (-0.28, -0.7698, 0.03726), (-0.4057, -0.7689, 0.06115), (-0.4094, -0.6347, 0.202), (0.2267, -0.2781, -0.007771), (0.1006, -0.2768, -0.00399), (0.1017, -0.1531, -0.007771), (0.2267, -0.7816, -0.00227), (0.1016, -0.7794, -0.005388), (0.1004, -0.6515, -0.003104), (0.7267, -0.7781, -0.007771), (0.6017, -0.7794, -0.005612), (0.6017, -0.6531, -0.007771), (0.4767, -0.7816, -0.00227), (0.3517, -0.7819, -0.001735), (0.3517, -0.6531, -0.007771), (0.4767, -1.053, 0.03193), (0.3517, -1.054, 0.03758), (0.3517, -0.9177, 0.01536), (0.7267, -1.035, 0.0028), (0.6017, -1.045, 0.01916), (0.6017, -0.9118, 0.00605), (-0.02585, -0.7749, 0.001495), (-0.1526, -0.7728, 0.01626), (-0.1582, -0.6408, 0.09133), (-0.02333, -1.035, 0.0028), (-0.1483, -1.028, -0.00739), (-0.1484, -0.903, -0.00754), (0.2267, -1.053, 0.03193), (0.1017, -1.045, 0.01916), (0.1017, -0.9118, 0.00605), (-0.02814, -0.2721, 0.01922), (-0.1557, -0.2689, 0.05623), (-0.1499, -0.1512, -0.001596), (-0.03231, -0.5169, 0.06486), (-0.1594, -0.5143, 0.1507), (-0.1594, -0.3893, 0.1414), (0.2267, -0.5281, -0.007694), (0.09788, -0.5234, 0.006214), (0.09788, -0.3984, 0.006162), (-0.5332, -0.765, 0.1062), (-0.6582, -0.7596, 0.1328), (-0.6594, -0.5803, 0.3162), (-0.5246, -1.027, -0.003104), (-0.6496, -1.027, -0.003104), (-0.655, -0.8948, 0.02901), (-0.2733, -1.028, -0.007771), (-0.3984, -1.028, -0.00754), (-0.4008, -0.8999, 0.001495), (-1.03, -0.7698, 0.03914), (-1.151, -0.7749, 0.001842), (-1.153, -0.6478, 0.02048), (-1.023, -1.029, -0.006898), (-1.148, -1.028, -0.007762), (-1.148, -0.903, -0.00754), (-0.7734, -1.028, -0.00716), (-0.8983, -1.029, -0.006612), (-0.9021, -0.8984, 0.01034), (-1.03, -0.2698, 0.04291), (-1.151, -0.2749, 0.003088), (-1.148, -0.153, -0.00754), (-1.033, -0.5158, 0.1256), (-1.153, -0.5228, 0.02385), (-1.153, -0.3978, 0.02186), (-0.7844, -0.4351, 0.3539), (-0.9094, -0.48, 0.2789), (-0.9094, -0.3702, 0.224), (-0.5233, -1.809, 0.1728), (-0.6483, -1.809, 0.1728), (-0.6483, -1.684, 0.155), (-0.5233, -2.054, 0.04207), (-0.6483, -2.054, 0.04207), (-0.6483, -1.934, 0.155), (-0.2733, -2.058, 0.09124), (-0.3983, -2.054, 0.04207), (-0.3983, -1.934, 0.155), (-1.023, -1.808, 0.09124), (-1.148, -1.803, 0.03444), (-1.148, -1.683, 0.08631), (-1.023, -2.042, 0.01417), (-1.148, -2.037, 0.00605), (-1.148, -1.92, 0.01916), (-0.7733, -2.054, 0.04207), (-0.8983, -2.05, 0.02643), (-0.8983, -1.931, 0.06691), (-1.023, -1.298, 0.02337), (-1.148, -1.291, 0.01303), (-1.148, -1.158, -0.0005817), (-1.023, -1.559, 0.142), (-1.148, -1.556, 0.06413), (-1.148, -1.425, 0.02643), (-0.7733, -1.558, 0.09387), (-0.8983, -1.559, 0.155), (-0.8983, -1.433, 0.0853), (0.4767, -1.809, 0.1858), (0.3517, -1.809, 0.1728), (0.3517, -1.684, 0.1673), (0.4767, -2.049, 0.02487), (0.3517, -2.053, 0.03444), (0.3517, -1.933, 0.09603), (0.7267, -2.041, 0.01303), (0.6017, -2.048, 0.02337), (0.6017, -1.931, 0.06691), (-0.02333, -1.809, 0.2518), (-0.1483, -1.809, 0.2272), (-0.1483, -1.684, 0.142), (-0.02333, -2.058, 0.09124), (-0.1483, -2.058, 0.09603), (-0.1483, -1.934, 0.2272), (0.2267, -2.054, 0.04207), (0.1017, -2.054, 0.04207), (0.1017, -1.934, 0.1673), (-0.02333, -1.287, 0.00605), (-0.1483, -1.282, -0.001735), (-0.1483, -1.154, -0.006688), (-0.02333, -1.554, 0.03758), (-0.1483, -1.554, 0.03758), (-0.1483, -1.418, 0.01536), (0.2267, -1.554, 0.03962), (0.1017, -1.554, 0.03758), (0.1017, -1.423, 0.02337), (0.4767, -1.309, 0.142), (0.3517, -1.309, 0.1728), (0.3517, -1.184, 0.155), (0.4767, -1.559, 0.2272), (0.3517, -1.559, 0.1606), (0.3517, -1.434, 0.155), (0.7267, -1.554, 0.03962), (0.6017, -1.559, 0.1606), (0.6017, -1.433, 0.08965), (-0.5233, -1.285, 0.0028), (-0.6483, -1.287, 0.00605), (-0.6483, -1.155, -0.004146), (-0.5233, -1.553, 0.03235), (-0.6483, -1.558, 0.08843), (-0.6483, -1.424, 0.02487), (-0.2733, -1.55, 0.02643), (-0.3983, -1.549, 0.02487), (-0.3983, -1.412, 0.00605), (-0.5332, -0.264, 0.1253), (-0.6594, -0.2553, 0.1673), (-0.6557, -0.1439, 0.03516), (-0.5344, -0.4553, 0.3234), (-0.6594, -0.4268, 0.3665), (-0.6594, -0.3303, 0.3162), (-0.2844, -0.5143, 0.1893), (-0.4094, -0.5019, 0.2458), (-0.4094, -0.3847, 0.202), (0.4767, -0.2781, -0.007771), (0.3517, -0.2781, -0.007771), (0.3517, -0.1531, -0.007771), (0.4767, -0.5281, -0.007771), (0.3517, -0.5281, -0.007771), (0.3517, -0.4031, -0.007771), (0.7267, -0.5281, -0.007771), (0.6017, -0.5281, -0.007771), (0.6017, -0.4031, -0.007771), (0.7267, -0.4031, -0.007771), (0.4767, -0.4031, -0.007771), (0.4767, -0.1531, -0.007771), (-0.2844, -0.3893, 0.1673), (-0.5344, -0.3509, 0.279), (-0.5281, -0.1471, 0.0263), (-0.2733, -1.415, 0.01086), (-0.5233, -1.42, 0.01916), (-0.5233, -1.153, -0.00739), (0.7267, -1.428, 0.03235), (0.4767, -1.434, 0.155), (0.4767, -1.183, 0.08965), (0.2267, -1.431, 0.06691), (-0.02333, -1.418, 0.01536), (-0.02333, -1.162, 0.00605), (0.2267, -1.934, 0.1606), (-0.02333, -1.934, 0.1673), (-0.02333, -1.684, 0.1673), (0.7267, -1.925, 0.02643), (0.4767, -1.933, 0.09603), (0.4767, -1.684, 0.2518), (-0.7733, -1.428, 0.03235), (-1.023, -1.431, 0.06413), (-1.023, -1.161, 0.00519), (-0.7733, -1.934, 0.142), (-1.023, -1.928, 0.03444), (-1.023, -1.684, 0.155), (-0.2733, -1.934, 0.1606), (-0.5233, -1.934, 0.155), (-0.5233, -1.683, 0.09387), (-0.7844, -0.336, 0.3076), (-1.033, -0.3908, 0.1077), (-1.026, -0.1499, 0.003145), (-0.7776, -0.8978, 0.01887), (-1.025, -0.9015, -0.003104), (-1.033, -0.6408, 0.1066), (-0.2746, -0.9015, -0.003104), (-0.53, -0.8948, 0.02638), (-0.5344, -0.602, 0.2563), (0.2267, -0.4031, -0.007694), (-0.03231, -0.3919, 0.0606), (-0.02396, -0.1523, -0.005466), (0.2267, -0.9169, 0.01417), (-0.02333, -0.9054, -0.004146), (-0.02999, -0.6448, 0.03737), (0.7267, -0.9054, -0.004146), (0.4767, -0.9169, 0.01417), (0.4767, -0.6531, -0.007771), (0.7267, -0.6531, -0.007771), (0.2267, -0.6531, -0.007771), (0.2267, -0.1531, -0.007771), (-0.2832, -0.6408, 0.1125), (-0.7844, -0.5862, 0.3012), (-0.7781, -0.1471, 0.0263), (-0.2733, -1.683, 0.09278), (-0.7733, -1.684, 0.1728), (-0.7733, -1.16, 0.0028), (0.7267, -1.683, 0.08631), (0.2267, -1.684, 0.1606), (0.2267, -1.183, 0.08965), (0.7267, -1.165, 0.01086), (-0.2733, -1.153, -0.007771), (-0.2749, -0.1512, -0.0007887), (0.7267, -0.1531, -0.007771)], [], [(1088, 291, 3, 492), (1087, 297, 7, 488), (1086, 298, 8, 495), (1085, 295, 6, 496), (1084, 313, 20, 484), (1083, 314, 21, 499), (1082, 307, 15, 500), (1081, 317, 19, 483), (1080, 318, 22, 503), (1079, 310, 18, 504), (1078, 321, 12, 476), (1077, 322, 23, 507), (1076, 309, 17, 508), (1075, 325, 16, 480), (1074, 326, 24, 511), (1073, 303, 11, 512), (1072, 369, 64, 472), (1071, 370, 65, 515), (1070, 343, 39, 516), (1069, 373, 63, 471), (1068, 374, 66, 519), (1067, 366, 62, 520), (1066, 377, 32, 440), (1065, 378, 67, 523), (1064, 365, 61, 524), (1063, 381, 60, 468), (1062, 382, 68, 527), (1061, 349, 45, 528), (1060, 385, 59, 467), (1059, 386, 69, 531), (1058, 362, 58, 532), (1057, 389, 28, 436), (1056, 390, 70, 535), (1055, 361, 57, 536), (1054, 393, 56, 464), (1053, 394, 71, 539), (1052, 350, 46, 540), (1051, 397, 55, 463), (1050, 398, 72, 543), (1049, 358, 54, 544), (1048, 401, 35, 443), (1047, 402, 73, 547), (1046, 357, 53, 548), (1045, 405, 52, 460), (1044, 406, 74, 551), (1043, 347, 43, 552), (1042, 409, 51, 459), (1041, 410, 75, 555), (1040, 354, 50, 556), (1039, 413, 36, 444), (1038, 414, 76, 559), (1037, 353, 49, 560), (1036, 417, 48, 456), (1035, 418, 77, 563), (1034, 335, 31, 564), (1033, 421, 47, 455), (1032, 422, 78, 567), (1031, 338, 34, 568), (1030, 425, 40, 448), (1029, 426, 79, 571), (1028, 337, 33, 572), (1027, 429, 44, 452), (1026, 430, 80, 575), (1025, 331, 27, 576), (1024, 577, 224, 432), (1023, 578, 225, 579), (1022, 475, 123, 580), (1021, 581, 223, 431), (1020, 582, 226, 583), (1019, 574, 222, 584), (1018, 585, 100, 308), (1017, 586, 227, 587), (1016, 573, 221, 588), (1015, 589, 220, 428), (1014, 590, 228, 591), (1013, 481, 129, 592), (1012, 593, 219, 427), (1011, 594, 229, 595), (1010, 570, 218, 596), (1009, 597, 96, 304), (1008, 598, 230, 599), (1007, 569, 217, 600), (1006, 601, 216, 424), (1005, 602, 231, 603), (1004, 482, 130, 604), (1003, 605, 215, 423), (1002, 606, 232, 607), (1001, 566, 214, 608), (1000, 609, 103, 311), (999, 610, 233, 611), (998, 565, 213, 612), (997, 613, 212, 420), (996, 614, 234, 615), (995, 479, 127, 616), (994, 617, 211, 419), (993, 618, 235, 619), (992, 562, 210, 620), (991, 621, 104, 312), (990, 622, 236, 623), (989, 561, 209, 624), (988, 625, 208, 416), (987, 626, 237, 627), (986, 497, 145, 628), (985, 629, 207, 415), (984, 630, 238, 631), (983, 558, 206, 632), (982, 633, 92, 300), (981, 634, 239, 635), (980, 557, 205, 636), (979, 637, 204, 412), (978, 638, 240, 639), (977, 498, 146, 640), (976, 641, 203, 411), (975, 642, 241, 643), (974, 554, 202, 644), (973, 645, 107, 315), (972, 646, 242, 647), (971, 553, 201, 648), (970, 649, 200, 408), (969, 650, 243, 651), (968, 491, 139, 652), (967, 653, 199, 407), (966, 654, 244, 655), (965, 550, 198, 656), (964, 657, 108, 316), (963, 658, 245, 659), (962, 549, 197, 660), (961, 661, 196, 404), (960, 662, 246, 663), (959, 501, 149, 664), (958, 665, 195, 403), (957, 666, 247, 667), (956, 546, 194, 668), (955, 669, 91, 299), (954, 670, 248, 671), (953, 545, 193, 672), (952, 673, 192, 400), (951, 674, 249, 675), (950, 502, 150, 676), (949, 677, 191, 399), (948, 678, 250, 679), (947, 542, 190, 680), (946, 681, 111, 319), (945, 682, 251, 683), (944, 541, 189, 684), (943, 685, 188, 396), (942, 686, 252, 687), (941, 494, 142, 688), (940, 689, 187, 395), (939, 690, 253, 691), (938, 538, 186, 692), (937, 693, 112, 320), (936, 694, 254, 695), (935, 537, 185, 696), (934, 697, 184, 392), (933, 698, 255, 699), (932, 505, 153, 700), (931, 701, 183, 391), (930, 702, 256, 703), (929, 534, 182, 704), (928, 705, 84, 292), (927, 706, 257, 707), (926, 533, 181, 708), (925, 709, 180, 388), (924, 710, 258, 711), (923, 506, 154, 712), (922, 713, 179, 387), (921, 714, 259, 715), (920, 530, 178, 716), (919, 717, 115, 323), (918, 718, 260, 719), (917, 529, 177, 720), (916, 721, 176, 384), (915, 722, 261, 723), (914, 493, 141, 724), (913, 725, 175, 383), (912, 726, 262, 727), (911, 526, 174, 728), (910, 729, 116, 324), (909, 730, 263, 731), (908, 525, 173, 732), (907, 733, 172, 380), (906, 734, 264, 735), (905, 509, 157, 736), (904, 737, 171, 379), (903, 738, 265, 739), (902, 522, 170, 740), (901, 741, 88, 296), (900, 742, 266, 743), (899, 521, 169, 744), (898, 745, 168, 376), (897, 746, 267, 747), (896, 510, 158, 748), (895, 749, 167, 375), (894, 750, 268, 751), (893, 518, 166, 752), (892, 753, 119, 327), (891, 754, 269, 755), (890, 517, 165, 756), (889, 757, 164, 372), (888, 758, 270, 759), (887, 487, 135, 760), (886, 761, 163, 371), (885, 762, 271, 763), (884, 514, 162, 764), (883, 765, 120, 328), (882, 766, 272, 767), (881, 513, 161, 768), (880, 769, 160, 368), (879, 770, 273, 771), (878, 447, 95, 772), (877, 773, 159, 367), (876, 774, 274, 775), (875, 470, 118, 776), (874, 777, 128, 336), (873, 778, 275, 779), (872, 469, 117, 780), (871, 781, 156, 364), (870, 782, 276, 783), (869, 453, 101, 784), (868, 785, 155, 363), (867, 786, 277, 787), (866, 466, 114, 788), (865, 789, 124, 332), (864, 790, 278, 791), (863, 465, 113, 792), (862, 793, 152, 360), (861, 794, 279, 795), (860, 454, 102, 796), (859, 797, 151, 359), (858, 798, 280, 799), (857, 462, 110, 800), (856, 801, 131, 339), (855, 802, 281, 803), (854, 461, 109, 804), (853, 805, 148, 356), (852, 806, 282, 807), (851, 451, 99, 808), (850, 809, 147, 355), (849, 810, 283, 811), (848, 458, 106, 812), (847, 813, 132, 340), (846, 814, 284, 815), (845, 457, 105, 816), (844, 817, 144, 352), (843, 818, 285, 819), (842, 439, 87, 820), (841, 821, 143, 351), (840, 822, 286, 823), (839, 442, 90, 824), (838, 825, 136, 344), (837, 826, 287, 827), (836, 441, 89, 828), (835, 829, 140, 348), (834, 830, 288, 831), (833, 435, 83, 832), (830, 833, 832, 288), (224, 576, 833, 830), (576, 27, 435, 833), (573, 834, 831, 221), (80, 432, 834, 573), (432, 224, 830, 834), (429, 835, 348, 44), (221, 831, 835, 429), (831, 288, 829, 835), (826, 836, 828, 287), (220, 572, 836, 826), (572, 33, 441, 836), (569, 837, 827, 217), (79, 428, 837, 569), (428, 220, 826, 837), (425, 838, 344, 40), (217, 827, 838, 425), (827, 287, 825, 838), (822, 839, 824, 286), (216, 568, 839, 822), (568, 34, 442, 839), (565, 840, 823, 213), (78, 424, 840, 565), (424, 216, 822, 840), (421, 841, 351, 47), (213, 823, 841, 421), (823, 286, 821, 841), (818, 842, 820, 285), (212, 564, 842, 818), (564, 31, 439, 842), (561, 843, 819, 209), (77, 420, 843, 561), (420, 212, 818, 843), (417, 844, 352, 48), (209, 819, 844, 417), (819, 285, 817, 844), (814, 845, 816, 284), (208, 560, 845, 814), (560, 49, 457, 845), (557, 846, 815, 205), (76, 416, 846, 557), (416, 208, 814, 846), (413, 847, 340, 36), (205, 815, 847, 413), (815, 284, 813, 847), (810, 848, 812, 283), (204, 556, 848, 810), (556, 50, 458, 848), (553, 849, 811, 201), (75, 412, 849, 553), (412, 204, 810, 849), (409, 850, 355, 51), (201, 811, 850, 409), (811, 283, 809, 850), (806, 851, 808, 282), (200, 552, 851, 806), (552, 43, 451, 851), (549, 852, 807, 197), (74, 408, 852, 549), (408, 200, 806, 852), (405, 853, 356, 52), (197, 807, 853, 405), (807, 282, 805, 853), (802, 854, 804, 281), (196, 548, 854, 802), (548, 53, 461, 854), (545, 855, 803, 193), (73, 404, 855, 545), (404, 196, 802, 855), (401, 856, 339, 35), (193, 803, 856, 401), (803, 281, 801, 856), (798, 857, 800, 280), (192, 544, 857, 798), (544, 54, 462, 857), (541, 858, 799, 189), (72, 400, 858, 541), (400, 192, 798, 858), (397, 859, 359, 55), (189, 799, 859, 397), (799, 280, 797, 859), (794, 860, 796, 279), (188, 540, 860, 794), (540, 46, 454, 860), (537, 861, 795, 185), (71, 396, 861, 537), (396, 188, 794, 861), (393, 862, 360, 56), (185, 795, 862, 393), (795, 279, 793, 862), (790, 863, 792, 278), (184, 536, 863, 790), (536, 57, 465, 863), (533, 864, 791, 181), (70, 392, 864, 533), (392, 184, 790, 864), (389, 865, 332, 28), (181, 791, 865, 389), (791, 278, 789, 865), (786, 866, 788, 277), (180, 532, 866, 786), (532, 58, 466, 866), (529, 867, 787, 177), (69, 388, 867, 529), (388, 180, 786, 867), (385, 868, 363, 59), (177, 787, 868, 385), (787, 277, 785, 868), (782, 869, 784, 276), (176, 528, 869, 782), (528, 45, 453, 869), (525, 870, 783, 173), (68, 384, 870, 525), (384, 176, 782, 870), (381, 871, 364, 60), (173, 783, 871, 381), (783, 276, 781, 871), (778, 872, 780, 275), (172, 524, 872, 778), (524, 61, 469, 872), (521, 873, 779, 169), (67, 380, 873, 521), (380, 172, 778, 873), (377, 874, 336, 32), (169, 779, 874, 377), (779, 275, 777, 874), (774, 875, 776, 274), (168, 520, 875, 774), (520, 62, 470, 875), (517, 876, 775, 165), (66, 376, 876, 517), (376, 168, 774, 876), (373, 877, 367, 63), (165, 775, 877, 373), (775, 274, 773, 877), (770, 878, 772, 273), (164, 516, 878, 770), (516, 39, 447, 878), (513, 879, 771, 161), (65, 372, 879, 513), (372, 164, 770, 879), (369, 880, 368, 64), (161, 771, 880, 369), (771, 273, 769, 880), (766, 881, 768, 272), (163, 515, 881, 766), (515, 65, 513, 881), (470, 882, 767, 118), (62, 371, 882, 470), (371, 163, 766, 882), (326, 883, 328, 24), (118, 767, 883, 326), (767, 272, 765, 883), (762, 884, 764, 271), (104, 456, 884, 762), (456, 48, 514, 884), (510, 885, 763, 158), (20, 312, 885, 510), (312, 104, 762, 885), (366, 886, 371, 62), (158, 763, 886, 366), (763, 271, 761, 886), (758, 887, 760, 270), (144, 496, 887, 758), (496, 6, 487, 887), (514, 888, 759, 162), (48, 352, 888, 514), (352, 144, 758, 888), (370, 889, 372, 65), (162, 759, 889, 370), (759, 270, 757, 889), (754, 890, 756, 269), (167, 519, 890, 754), (519, 66, 517, 890), (453, 891, 755, 101), (45, 375, 891, 453), (375, 167, 754, 891), (309, 892, 327, 17), (101, 755, 892, 309), (755, 269, 753, 892), (750, 893, 752, 268), (92, 444, 893, 750), (444, 36, 518, 893), (493, 894, 751, 141), (8, 300, 894, 493), (300, 92, 750, 894), (349, 895, 375, 45), (141, 751, 895, 349), (751, 268, 749, 895), (746, 896, 748, 267), (132, 484, 896, 746), (484, 20, 510, 896), (518, 897, 747, 166), (36, 340, 897, 518), (340, 132, 746, 897), (374, 898, 376, 66), (166, 747, 898, 374), (747, 267, 745, 898), (742, 899, 744, 266), (171, 523, 899, 742), (523, 67, 521, 899), (441, 900, 743, 89), (33, 379, 900, 441), (379, 171, 742, 900), (297, 901, 296, 7), (89, 743, 901, 297), (743, 266, 741, 901), (738, 902, 740, 265), (119, 471, 902, 738), (471, 63, 522, 902), (481, 903, 739, 129), (17, 327, 903, 481), (327, 119, 738, 903), (337, 904, 379, 33), (129, 739, 904, 337), (739, 265, 737, 904), (734, 905, 736, 264), (159, 511, 905, 734), (511, 24, 509, 905), (522, 906, 735, 170), (63, 367, 906, 522), (367, 159, 734, 906), (378, 907, 380, 67), (170, 735, 907, 378), (735, 264, 733, 907), (730, 908, 732, 263), (175, 527, 908, 730), (527, 68, 525, 908), (466, 909, 731, 114), (58, 383, 909, 466), (383, 175, 730, 909), (322, 910, 324, 23), (114, 731, 910, 322), (731, 263, 729, 910), (726, 911, 728, 262), (103, 455, 911, 726), (455, 47, 526, 911), (506, 912, 727, 154), (19, 311, 912, 506), (311, 103, 726, 912), (362, 913, 383, 58), (154, 727, 913, 362), (727, 262, 725, 913), (722, 914, 724, 261), (143, 495, 914, 722), (495, 8, 493, 914), (526, 915, 723, 174), (47, 351, 915, 526), (351, 143, 722, 915), (382, 916, 384, 68), (174, 723, 916, 382), (723, 261, 721, 916), (718, 917, 720, 260), (179, 531, 917, 718), (531, 69, 529, 917), (333, 918, 719, 125), (29, 387, 918, 333), (387, 179, 718, 918), (477, 919, 323, 13), (125, 719, 919, 477), (719, 260, 717, 919), (714, 920, 716, 259), (91, 443, 920, 714), (443, 35, 530, 920), (293, 921, 715, 85), (4, 299, 921, 293), (299, 91, 714, 921), (437, 922, 387, 29), (85, 715, 922, 437), (715, 259, 713, 922), (710, 923, 712, 258), (131, 483, 923, 710), (483, 19, 506, 923), (530, 924, 711, 178), (35, 339, 924, 530), (339, 131, 710, 924), (386, 925, 388, 69), (178, 711, 925, 386), (711, 258, 709, 925), (706, 926, 708, 257), (183, 535, 926, 706), (535, 70, 533, 926), (345, 927, 707, 137), (41, 391, 927, 345), (391, 183, 706, 927), (489, 928, 292, 2), (137, 707, 928, 489), (707, 257, 705, 928), (702, 929, 704, 256), (115, 467, 929, 702), (467, 59, 534, 929), (305, 930, 703, 97), (13, 323, 930, 305), (323, 115, 702, 930), (449, 931, 391, 41), (97, 703, 931, 449), (703, 256, 701, 931), (698, 932, 700, 255), (155, 507, 932, 698), (507, 23, 505, 932), (534, 933, 699, 182), (59, 363, 933, 534), (363, 155, 698, 933), (390, 934, 392, 70), (182, 699, 934, 390), (699, 255, 697, 934), (694, 935, 696, 254), (187, 539, 935, 694), (539, 71, 537, 935), (462, 936, 695, 110), (54, 395, 936, 462), (395, 187, 694, 936), (318, 937, 320, 22), (110, 695, 937, 318), (695, 254, 693, 937), (690, 938, 692, 253), (126, 334, 938, 690), (334, 30, 538, 938), (502, 939, 691, 150), (14, 478, 939, 502), (478, 126, 690, 939), (358, 940, 395, 54), (150, 691, 940, 358), (691, 253, 689, 940), (686, 941, 688, 252), (86, 294, 941, 686), (294, 5, 494, 941), (538, 942, 687, 186), (30, 438, 942, 538), (438, 86, 686, 942), (394, 943, 396, 71), (186, 687, 943, 394), (687, 252, 685, 943), (682, 944, 684, 251), (191, 543, 944, 682), (543, 72, 541, 944), (329, 945, 683, 121), (25, 399, 945, 329), (399, 191, 682, 945), (473, 946, 319, 9), (121, 683, 946, 473), (683, 251, 681, 946), (678, 947, 680, 250), (138, 346, 947, 678), (346, 42, 542, 947), (289, 948, 679, 81), (0, 490, 948, 289), (490, 138, 678, 948), (433, 949, 399, 25), (81, 679, 949, 433), (679, 250, 677, 949), (674, 950, 676, 249), (98, 306, 950, 674), (306, 14, 502, 950), (542, 951, 675, 190), (42, 450, 951, 542), (450, 98, 674, 951), (398, 952, 400, 72), (190, 675, 952, 398), (675, 249, 673, 952), (670, 953, 672, 248), (195, 547, 953, 670), (547, 73, 545, 953), (341, 954, 671, 133), (37, 403, 954, 341), (403, 195, 670, 954), (485, 955, 299, 4), (133, 671, 955, 485), (671, 248, 669, 955), (666, 956, 668, 247), (111, 463, 956, 666), (463, 55, 546, 956), (301, 957, 667, 93), (9, 319, 957, 301), (319, 111, 666, 957), (445, 958, 403, 37), (93, 667, 958, 445), (667, 247, 665, 958), (662, 959, 664, 246), (151, 503, 959, 662), (503, 22, 501, 959), (546, 960, 663, 194), (55, 359, 960, 546), (359, 151, 662, 960), (402, 961, 404, 73), (194, 663, 961, 402), (663, 246, 661, 961), (658, 962, 660, 245), (199, 551, 962, 658), (551, 74, 549, 962), (458, 963, 659, 106), (50, 407, 963, 458), (407, 199, 658, 963), (314, 964, 316, 21), (106, 659, 964, 314), (659, 245, 657, 964), (654, 965, 656, 244), (122, 330, 965, 654), (330, 26, 550, 965), (498, 966, 655, 146), (10, 474, 966, 498), (474, 122, 654, 966), (354, 967, 407, 50), (146, 655, 967, 354), (655, 244, 653, 967), (650, 968, 652, 243), (82, 290, 968, 650), (290, 1, 491, 968), (550, 969, 651, 198), (26, 434, 969, 550), (434, 82, 650, 969), (406, 970, 408, 74), (198, 651, 970, 406), (651, 243, 649, 970), (646, 971, 648, 242), (203, 555, 971, 646), (555, 75, 553, 971), (454, 972, 647, 102), (46, 411, 972, 454), (411, 203, 646, 972), (310, 973, 315, 18), (102, 647, 973, 310), (647, 242, 645, 973), (642, 974, 644, 241), (134, 342, 974, 642), (342, 38, 554, 974), (494, 975, 643, 142), (5, 486, 975, 494), (486, 134, 642, 975), (350, 976, 411, 46), (142, 643, 976, 350), (643, 241, 641, 976), (638, 977, 640, 240), (94, 302, 977, 638), (302, 10, 498, 977), (554, 978, 639, 202), (38, 446, 978, 554), (446, 94, 638, 978), (410, 979, 412, 75), (202, 639, 979, 410), (639, 240, 637, 979), (634, 980, 636, 239), (207, 559, 980, 634), (559, 76, 557, 980), (442, 981, 635, 90), (34, 415, 981, 442), (415, 207, 634, 981), (298, 982, 300, 8), (90, 635, 982, 298), (635, 239, 633, 982), (630, 983, 632, 238), (107, 459, 983, 630), (459, 51, 558, 983), (482, 984, 631, 130), (18, 315, 984, 482), (315, 107, 630, 984), (338, 985, 415, 34), (130, 631, 985, 338), (631, 238, 629, 985), (626, 986, 628, 237), (147, 499, 986, 626), (499, 21, 497, 986), (558, 987, 627, 206), (51, 355, 987, 558), (355, 147, 626, 987), (414, 988, 416, 76), (206, 627, 988, 414), (627, 237, 625, 988), (622, 989, 624, 236), (211, 563, 989, 622), (563, 77, 561, 989), (457, 990, 623, 105), (49, 419, 990, 457), (419, 211, 622, 990), (313, 991, 312, 20), (105, 623, 991, 313), (623, 236, 621, 991), (618, 992, 620, 235), (108, 460, 992, 618), (460, 52, 562, 992), (497, 993, 619, 145), (21, 316, 993, 497), (316, 108, 618, 993), (353, 994, 419, 49), (145, 619, 994, 353), (619, 235, 617, 994), (614, 995, 616, 234), (148, 500, 995, 614), (500, 15, 479, 995), (562, 996, 615, 210), (52, 356, 996, 562), (356, 148, 614, 996), (418, 997, 420, 77), (210, 615, 997, 418), (615, 234, 613, 997), (610, 998, 612, 233), (215, 567, 998, 610), (567, 78, 565, 998), (461, 999, 611, 109), (53, 423, 999, 461), (423, 215, 610, 999), (317, 1000, 311, 19), (109, 611, 1000, 317), (611, 233, 609, 1000), (606, 1001, 608, 232), (112, 464, 1001, 606), (464, 56, 566, 1001), (501, 1002, 607, 149), (22, 320, 1002, 501), (320, 112, 606, 1002), (357, 1003, 423, 53), (149, 607, 1003, 357), (607, 232, 605, 1003), (602, 1004, 604, 231), (152, 504, 1004, 602), (504, 18, 482, 1004), (566, 1005, 603, 214), (56, 360, 1005, 566), (360, 152, 602, 1005), (422, 1006, 424, 78), (214, 603, 1006, 422), (603, 231, 601, 1006), (598, 1007, 600, 230), (219, 571, 1007, 598), (571, 79, 569, 1007), (465, 1008, 599, 113), (57, 427, 1008, 465), (427, 219, 598, 1008), (321, 1009, 304, 12), (113, 599, 1009, 321), (599, 230, 597, 1009), (594, 1010, 596, 229), (116, 468, 1010, 594), (468, 60, 570, 1010), (505, 1011, 595, 153), (23, 324, 1011, 505), (324, 116, 594, 1011), (361, 1012, 427, 57), (153, 595, 1012, 361), (595, 229, 593, 1012), (590, 1013, 592, 228), (156, 508, 1013, 590), (508, 17, 481, 1013), (570, 1014, 591, 218), (60, 364, 1014, 570), (364, 156, 590, 1014), (426, 1015, 428, 79), (218, 591, 1015, 426), (591, 228, 589, 1015), (586, 1016, 588, 227), (223, 575, 1016, 586), (575, 80, 573, 1016), (469, 1017, 587, 117), (61, 431, 1017, 469), (431, 223, 586, 1017), (325, 1018, 308, 16), (117, 587, 1018, 325), (587, 227, 585, 1018), (582, 1019, 584, 226), (120, 472, 1019, 582), (472, 64, 574, 1019), (509, 1020, 583, 157), (24, 328, 1020, 509), (328, 120, 582, 1020), (365, 1021, 431, 61), (157, 583, 1021, 365), (583, 226, 581, 1021), (578, 1022, 580, 225), (160, 512, 1022, 578), (512, 11, 475, 1022), (574, 1023, 579, 222), (64, 368, 1023, 574), (368, 160, 578, 1023), (430, 1024, 432, 80), (222, 579, 1024, 430), (579, 225, 577, 1024), (577, 1025, 576, 224), (225, 580, 1025, 577), (580, 123, 331, 1025), (581, 1026, 575, 223), (226, 584, 1026, 581), (584, 222, 430, 1026), (585, 1027, 452, 100), (227, 588, 1027, 585), (588, 221, 429, 1027), (589, 1028, 572, 220), (228, 592, 1028, 589), (592, 129, 337, 1028), (593, 1029, 571, 219), (229, 596, 1029, 593), (596, 218, 426, 1029), (597, 1030, 448, 96), (230, 600, 1030, 597), (600, 217, 425, 1030), (601, 1031, 568, 216), (231, 604, 1031, 601), (604, 130, 338, 1031), (605, 1032, 567, 215), (232, 608, 1032, 605), (608, 214, 422, 1032), (609, 1033, 455, 103), (233, 612, 1033, 609), (612, 213, 421, 1033), (613, 1034, 564, 212), (234, 616, 1034, 613), (616, 127, 335, 1034), (617, 1035, 563, 211), (235, 620, 1035, 617), (620, 210, 418, 1035), (621, 1036, 456, 104), (236, 624, 1036, 621), (624, 209, 417, 1036), (625, 1037, 560, 208), (237, 628, 1037, 625), (628, 145, 353, 1037), (629, 1038, 559, 207), (238, 632, 1038, 629), (632, 206, 414, 1038), (633, 1039, 444, 92), (239, 636, 1039, 633), (636, 205, 413, 1039), (637, 1040, 556, 204), (240, 640, 1040, 637), (640, 146, 354, 1040), (641, 1041, 555, 203), (241, 644, 1041, 641), (644, 202, 410, 1041), (645, 1042, 459, 107), (242, 648, 1042, 645), (648, 201, 409, 1042), (649, 1043, 552, 200), (243, 652, 1043, 649), (652, 139, 347, 1043), (653, 1044, 551, 199), (244, 656, 1044, 653), (656, 198, 406, 1044), (657, 1045, 460, 108), (245, 660, 1045, 657), (660, 197, 405, 1045), (661, 1046, 548, 196), (246, 664, 1046, 661), (664, 149, 357, 1046), (665, 1047, 547, 195), (247, 668, 1047, 665), (668, 194, 402, 1047), (669, 1048, 443, 91), (248, 672, 1048, 669), (672, 193, 401, 1048), (673, 1049, 544, 192), (249, 676, 1049, 673), (676, 150, 358, 1049), (677, 1050, 543, 191), (250, 680, 1050, 677), (680, 190, 398, 1050), (681, 1051, 463, 111), (251, 684, 1051, 681), (684, 189, 397, 1051), (685, 1052, 540, 188), (252, 688, 1052, 685), (688, 142, 350, 1052), (689, 1053, 539, 187), (253, 692, 1053, 689), (692, 186, 394, 1053), (693, 1054, 464, 112), (254, 696, 1054, 693), (696, 185, 393, 1054), (697, 1055, 536, 184), (255, 700, 1055, 697), (700, 153, 361, 1055), (701, 1056, 535, 183), (256, 704, 1056, 701), (704, 182, 390, 1056), (705, 1057, 436, 84), (257, 708, 1057, 705), (708, 181, 389, 1057), (709, 1058, 532, 180), (258, 712, 1058, 709), (712, 154, 362, 1058), (713, 1059, 531, 179), (259, 716, 1059, 713), (716, 178, 386, 1059), (717, 1060, 467, 115), (260, 720, 1060, 717), (720, 177, 385, 1060), (721, 1061, 528, 176), (261, 724, 1061, 721), (724, 141, 349, 1061), (725, 1062, 527, 175), (262, 728, 1062, 725), (728, 174, 382, 1062), (729, 1063, 468, 116), (263, 732, 1063, 729), (732, 173, 381, 1063), (733, 1064, 524, 172), (264, 736, 1064, 733), (736, 157, 365, 1064), (737, 1065, 523, 171), (265, 740, 1065, 737), (740, 170, 378, 1065), (741, 1066, 440, 88), (266, 744, 1066, 741), (744, 169, 377, 1066), (745, 1067, 520, 168), (267, 748, 1067, 745), (748, 158, 366, 1067), (749, 1068, 519, 167), (268, 752, 1068, 749), (752, 166, 374, 1068), (753, 1069, 471, 119), (269, 756, 1069, 753), (756, 165, 373, 1069), (757, 1070, 516, 164), (270, 760, 1070, 757), (760, 135, 343, 1070), (761, 1071, 515, 163), (271, 764, 1071, 761), (764, 162, 370, 1071), (765, 1072, 472, 120), (272, 768, 1072, 765), (768, 161, 369, 1072), (769, 1073, 512, 160), (273, 772, 1073, 769), (772, 95, 303, 1073), (773, 1074, 511, 159), (274, 776, 1074, 773), (776, 118, 326, 1074), (777, 1075, 480, 128), (275, 780, 1075, 777), (780, 117, 325, 1075), (781, 1076, 508, 156), (276, 784, 1076, 781), (784, 101, 309, 1076), (785, 1077, 507, 155), (277, 788, 1077, 785), (788, 114, 322, 1077), (789, 1078, 476, 124), (278, 792, 1078, 789), (792, 113, 321, 1078), (793, 1079, 504, 152), (279, 796, 1079, 793), (796, 102, 310, 1079), (797, 1080, 503, 151), (280, 800, 1080, 797), (800, 110, 318, 1080), (801, 1081, 483, 131), (281, 804, 1081, 801), (804, 109, 317, 1081), (805, 1082, 500, 148), (282, 808, 1082, 805), (808, 99, 307, 1082), (809, 1083, 499, 147), (283, 812, 1083, 809), (812, 106, 314, 1083), (813, 1084, 484, 132), (284, 816, 1084, 813), (816, 105, 313, 1084), (817, 1085, 496, 144), (285, 820, 1085, 817), (820, 87, 295, 1085), (821, 1086, 495, 143), (286, 824, 1086, 821), (824, 90, 298, 1086), (825, 1087, 488, 136), (287, 828, 1087, 825), (828, 89, 297, 1087), (829, 1088, 492, 140), (288, 832, 1088, 829), (832, 83, 291, 1088)])
me_plane.materials.append(mat_material_001)
me_plane.use_remesh_preserve_volume = False
me_plane.use_remesh_preserve_attributes = False
me_plane.use_mirror_vertex_groups = False
me_plane.update()

# ---- objects
ob_area_001 = bpy.data.objects.new('Area.001', light_area_001)
ob_area = bpy.data.objects.new('Area', light_area)
ob_konfetti_001 = bpy.data.objects.new('konfetti.001', None)
ob_21_konfettitime = bpy.data.objects.new('21-KonfettiTime', cam_camera21)
ob_17_lionroarsparty = bpy.data.objects.new('17-LionRoarsPARTY', cam_camera17)
ob_15_lionroars = bpy.data.objects.new('15-LionRoars', cam_camera15)
ob_lionbones = bpy.data.objects.new('lionBones', None)
ob_20_lionslidesdown = bpy.data.objects.new('20-LionSlidesDown', cam_camera20)
ob_leftpawaxis = bpy.data.objects.new('leftPawAxis', None)
ob_14_jumptodj = bpy.data.objects.new('14-JumpToDJ', cam_camera14)
ob_righteyeaxis = bpy.data.objects.new('RightEyeAxis', None)
ob_11_lioneye = bpy.data.objects.new('11-LionEye', cam_camera11)
ob_12_lionpaw = bpy.data.objects.new('12-LionPaw', cam_camera12)
ob_policesign_001 = bpy.data.objects.new('PoliceSIGN.001', None)
ob_policesign = bpy.data.objects.new('PoliceSIGN', None)
ob_19_policesignfliesaway = bpy.data.objects.new('19-PoliceSignFliesAway', cam_camera19)
ob_13_policesign = bpy.data.objects.new('13-PoliceSign', cam_camera13)
ob_lionleave_001 = bpy.data.objects.new('lionLeave.001', None)
ob_10_leavesmove = bpy.data.objects.new('10-LeavesMove', cam_camera10)
ob_lionleave = bpy.data.objects.new('lionLeave', None)
ob_jungleplanebg_003 = bpy.data.objects.new('jungleplaneBG.003', None)
ob_konfetti = bpy.data.objects.new('konfetti', None)
ob_spot_001 = bpy.data.objects.new('Spot.001', light_spot_002)
ob_spot = bpy.data.objects.new('Spot', light_spot)
ob_junglebush_008 = bpy.data.objects.new('junglebush.008', None)
ob_treetrank_006 = bpy.data.objects.new('treetrank.006', None)
ob_treetrank_005 = bpy.data.objects.new('treetrank.005', None)
ob_fackel_004 = bpy.data.objects.new('fackel.004', None)
ob_fackel_003 = bpy.data.objects.new('fackel.003', None)
ob_fackel_002 = bpy.data.objects.new('fackel.002', None)
ob_fackel_001 = bpy.data.objects.new('fackel.001', None)
ob_fackel = bpy.data.objects.new('fackel', None)
ob_animal7 = bpy.data.objects.new('animal7', None)
ob_animal6 = bpy.data.objects.new('animal6', None)
ob_animal5 = bpy.data.objects.new('animal5', None)
ob_08_danceanimal5 = bpy.data.objects.new('08-DanceAnimal5', cam_camera8)
ob_animal4 = bpy.data.objects.new('animal4', None)
ob_animal3 = bpy.data.objects.new('animal3', None)
ob_07_danceanimal4 = bpy.data.objects.new('07-DanceAnimal4', cam_camera7)
ob_06_danceanimal3 = bpy.data.objects.new('06-DanceAnimal3', cam_camera6)
ob_dj = bpy.data.objects.new('dj', None)
ob_09_dancedj = bpy.data.objects.new('09-DanceDJ', cam_camera9)
ob_animal2 = bpy.data.objects.new('animal2', None)
ob_05_danceanimal2 = bpy.data.objects.new('05-DanceAnimal2', cam_camera5)
ob_animal1 = bpy.data.objects.new('animal1', None)
ob_04_danceanimal1 = bpy.data.objects.new('04-DanceAnimal1', cam_camera4)
ob_buffet = bpy.data.objects.new('buffet', None)
ob_pool = bpy.data.objects.new('pool', None)
ob_22_rotationshot = bpy.data.objects.new('22-RotationShot', cam_camera22)
ob_18_partycontinues = bpy.data.objects.new('18-PartyContinues', cam_camera18)
ob_16_stoppedpartyscene = bpy.data.objects.new('16-StoppedPartyScene', cam_camera16)
ob_03_beginpartyscene = bpy.data.objects.new('03-beginPartyScene', cam_camera3)
ob_liane = bpy.data.objects.new('liane', None)
ob_junglebush_007 = bpy.data.objects.new('junglebush.007', None)
ob_junglebush_006 = bpy.data.objects.new('junglebush.006', None)
ob_junglebush_005 = bpy.data.objects.new('junglebush.005', None)
ob_junglebush_004 = bpy.data.objects.new('junglebush.004', None)
ob_junglebush_003 = bpy.data.objects.new('junglebush.003', None)
ob_junglebush_002 = bpy.data.objects.new('junglebush.002', None)
ob_junglebush_001 = bpy.data.objects.new('junglebush.001', None)
ob_junglebush = bpy.data.objects.new('junglebush', None)
ob_treetrank_004 = bpy.data.objects.new('treetrank.004', None)
ob_treetrank_003 = bpy.data.objects.new('treetrank.003', None)
ob_treetrank_002 = bpy.data.objects.new('treetrank.002', None)
ob_treetrank_001 = bpy.data.objects.new('treetrank.001', None)
ob_treetrank = bpy.data.objects.new('treetrank', None)
ob_treetrankplateau = bpy.data.objects.new('treetrankPlateau', None)
ob_leave = bpy.data.objects.new('leave', None)
ob_plakattree = bpy.data.objects.new('plakattree', None)
ob_jungleplanebg_002 = bpy.data.objects.new('jungleplaneBG.002', None)
ob_tree1 = bpy.data.objects.new('tree1', None)
ob_tree3 = bpy.data.objects.new('tree3', None)
ob_tree2 = bpy.data.objects.new('tree2', None)
ob_mountainplanetwobg = bpy.data.objects.new('mountainplaneTWOBG', None)
ob_mountainplaneonebg = bpy.data.objects.new('mountainplaneONEBG', None)
ob_jungleplanebg_001 = bpy.data.objects.new('jungleplaneBG.001', None)
ob_jungleplanebg = bpy.data.objects.new('jungleplaneBG', None)
ob_bush = bpy.data.objects.new('bush', None)
ob_licht = bpy.data.objects.new('licht', me_plane_002)
ob_tree_plane = bpy.data.objects.new('tree-plane', me_plane)

# ---- transforms, parenting, visibility, modifiers, constraints
ob_area_001.location = (-4.356, -4.676, 1.791)
ob_area_001.rotation_euler = (0.878, 1.099, -0.4462)
ob_area_001.lineart.crease_threshold = 0.0
ob_area.location = (-7.049, 0.02944, 3.554)
ob_area.lineart.crease_threshold = 0.0
ob_konfetti_001.location = (-9.048, -10.92, 1.714)
ob_konfetti_001.rotation_euler = (0.2006, -0.8268, -2.142)
ob_konfetti_001.scale = (0.529, 0.529, 0.529)
ob_konfetti_001.empty_image_offset = (0.0, 0.0)
ob_konfetti_001.show_instancer_for_render = False
ob_konfetti_001.instance_type = 'COLLECTION'
ob_konfetti_001.lineart.crease_threshold = 0.0
ob_21_konfettitime.location = (0.5573, -2.751, 0.8034)
ob_21_konfettitime.rotation_euler = (1.787, 0.0, 1.536)
ob_21_konfettitime.lock_rotation = (False, False, True)
ob_21_konfettitime.hide_viewport = True
ob_21_konfettitime.lineart.crease_threshold = 0.0
ob_17_lionroarsparty.location = (-2.801, -2.306, 1.6)
ob_17_lionroarsparty.rotation_euler = (1.5, -9.974e-06, 7.098)
ob_17_lionroarsparty.hide_viewport = True
ob_17_lionroarsparty.lineart.crease_threshold = 0.0
ob_15_lionroars.location = (-2.801, -2.306, 1.6)
ob_15_lionroars.rotation_euler = (1.489, -2.055e-06, 6.975)
ob_15_lionroars.hide_viewport = True
ob_15_lionroars.lineart.crease_threshold = 0.0
ob_lionbones.location = (-8.768, 2.47, -0.2195)
ob_lionbones.rotation_euler = (0.0, -0.0, 2.514)
ob_lionbones.scale = (0.3204, 0.3204, 0.3204)
ob_lionbones.empty_image_offset = (0.0, 0.0)
ob_lionbones.show_instancer_for_render = False
ob_lionbones.instance_type = 'COLLECTION'
ob_lionbones.lineart.crease_threshold = 0.0
ob_20_lionslidesdown.location = (-4.579, -3.798, 0.06986)
ob_20_lionslidesdown.rotation_euler = (2.083, -6.625e-05, 0.673)
ob_20_lionslidesdown.hide_viewport = True
ob_20_lionslidesdown.lineart.crease_threshold = 0.0
_c = ob_20_lionslidesdown.constraints.new('TRACK_TO'); _c.name = 'AutoTrack'
_c.target = ob_lionbones
ob_leftpawaxis.parent = ob_lionbones
ob_leftpawaxis.matrix_parent_inverse = Matrix(((2.149, 2.264, 0.0, 8.92), (-2.264, 2.149, 0.0, -23.86), (0.0, -3.725e-09, 3.121, 0.6708), (0.0, 0.0, 0.0, 1.0)))
ob_leftpawaxis.location = (-7.164, 3.05, -0.1678)
ob_leftpawaxis.empty_image_offset = (0.0, 0.0)
ob_leftpawaxis.lineart.crease_threshold = 0.0
ob_14_jumptodj.location = (-1.118, 2.679, 0.3495)
ob_14_jumptodj.rotation_euler = (1.503, -1.994e-05, 1.929)
ob_14_jumptodj.hide_viewport = True
ob_14_jumptodj.lineart.crease_threshold = 0.0
_c = ob_14_jumptodj.constraints.new('TRACK_TO'); _c.name = 'AutoTrack'
_c.target = ob_leftpawaxis
ob_righteyeaxis.parent = ob_lionbones
ob_righteyeaxis.matrix_parent_inverse = Matrix(((-2.526, 1.833, 0.0, -26.68), (-1.833, -2.526, 0.0, -9.818), (-7.451e-09, 0.0, 3.121, 0.6852), (0.0, 0.0, 0.0, 1.0)))
ob_righteyeaxis.location = (-8.284, 2.989, 0.6115)
ob_righteyeaxis.empty_image_offset = (0.0, 0.0)
ob_righteyeaxis.lineart.crease_threshold = 0.0
ob_11_lioneye.location = (-7.057, 3.935, 0.6686)
ob_11_lioneye.rotation_euler = (1.54, -4.933e-05, 2.224)
ob_11_lioneye.hide_viewport = True
ob_11_lioneye.lineart.crease_threshold = 0.0
_c = ob_11_lioneye.constraints.new('TRACK_TO'); _c.name = 'AutoTrack'
_c.target = ob_righteyeaxis
ob_12_lionpaw.location = (-5.56, 4.677, 0.05302)
ob_12_lionpaw.rotation_euler = (1.489, -9.994e-06, 2.067)
ob_12_lionpaw.lock_location = (False, False, True)
ob_12_lionpaw.hide_viewport = True
ob_12_lionpaw.lineart.crease_threshold = 0.0
ob_policesign_001.location = (-4.088, -1.319, 1.138)
ob_policesign_001.rotation_euler = (0.4471, -0.04583, -2.699)
ob_policesign_001.scale = (0.09499, 0.09499, 0.09499)
ob_policesign_001.empty_image_offset = (0.0, 0.0)
ob_policesign_001.show_instancer_for_render = False
ob_policesign_001.visible_camera = False
ob_policesign_001.visible_diffuse = False
ob_policesign_001.visible_glossy = False
ob_policesign_001.visible_transmission = False
ob_policesign_001.visible_volume_scatter = False
ob_policesign_001.visible_shadow = False
ob_policesign_001.instance_type = 'COLLECTION'
ob_policesign_001.lineart.crease_threshold = 0.0
ob_policesign.parent = ob_lionbones
ob_policesign.matrix_parent_inverse = Matrix(((-2.526, 1.833, 0.0, -26.68), (-1.833, -2.526, 0.0, -9.829), (0.0, 3.725e-09, 3.121, 0.6852), (0.0, 0.0, 0.0, 1.0)))
ob_policesign.location = (-8.892, 2.601, 0.1551)
ob_policesign.rotation_euler = (0.0, -0.0, -0.5653)
ob_policesign.scale = (0.09499, 0.09499, 0.09499)
ob_policesign.empty_image_offset = (0.0, 0.0)
ob_policesign.show_instancer_for_render = False
ob_policesign.instance_type = 'COLLECTION'
ob_policesign.lineart.crease_threshold = 0.0
ob_19_policesignfliesaway.location = (0.05436, -3.884, 1.695)
ob_19_policesignfliesaway.rotation_euler = (1.464, -4.695e-05, 1.279)
ob_19_policesignfliesaway.hide_viewport = True
ob_19_policesignfliesaway.lineart.crease_threshold = 0.0
ob_13_policesign.location = (-4.825, 2.341, 0.3196)
ob_13_policesign.rotation_euler = (1.49, -4.904e-05, 1.661)
ob_13_policesign.hide_viewport = True
ob_13_policesign.lineart.crease_threshold = 0.0
ob_lionleave_001.location = (-8.722, 3.718, -0.3275)
ob_lionleave_001.rotation_euler = (0.251, 0.009137, 0.5723)
ob_lionleave_001.scale = (0.5886, 0.5886, 0.8349)
ob_lionleave_001.empty_image_offset = (0.0, 0.0)
ob_lionleave_001.show_instancer_for_render = False
ob_lionleave_001.instance_type = 'COLLECTION'
ob_lionleave_001.lineart.crease_threshold = 0.0
ob_10_leavesmove.location = (-5.032, 5.335, 0.7869)
ob_10_leavesmove.rotation_euler = (1.527, -1.357e-05, 2.153)
ob_10_leavesmove.hide_viewport = True
ob_10_leavesmove.lineart.crease_threshold = 0.0
ob_lionleave.location = (-7.874, 2.957, -0.2534)
ob_lionleave.rotation_euler = (0.1641, 0.007541, 0.553)
ob_lionleave.scale = (0.4894, 0.4894, 0.4894)
ob_lionleave.empty_image_offset = (0.0, 0.0)
ob_lionleave.show_instancer_for_render = False
ob_lionleave.instance_type = 'COLLECTION'
ob_lionleave.lineart.crease_threshold = 0.0
ob_jungleplanebg_003.location = (25.1, 4.286, 15.82)
ob_jungleplanebg_003.rotation_euler = (0.03437, -0.1401, 1.156)
ob_jungleplanebg_003.scale = (1.249, 1.223, 1.692)
ob_jungleplanebg_003.empty_image_offset = (0.0, 0.0)
ob_jungleplanebg_003.show_instancer_for_render = False
ob_jungleplanebg_003.instance_type = 'COLLECTION'
ob_jungleplanebg_003.lineart.crease_threshold = 0.0
ob_konfetti.location = (-8.222, -2.009, 1.742)
ob_konfetti.rotation_euler = (0.0, 0.0, -0.183)
ob_konfetti.scale = (0.529, 0.529, 0.529)
ob_konfetti.empty_image_offset = (0.0, 0.0)
ob_konfetti.show_instancer_for_render = False
ob_konfetti.instance_type = 'COLLECTION'
ob_konfetti.lineart.crease_threshold = 0.0
ob_spot_001.location = (-7.761, -4.804, 2.336)
ob_spot_001.rotation_euler = (-0.9378, 0.4421, 2.336)
ob_spot_001.lineart.crease_threshold = 0.0
ob_spot.location = (-4.668, -1.195, 2.336)
ob_spot.rotation_euler = (-0.7482, 0.06332, -0.1918)
ob_spot.lineart.crease_threshold = 0.0
ob_junglebush_008.location = (-20.12, 4.604, 3.293)
ob_junglebush_008.rotation_euler = (0.9484, 0.3704, -0.2455)
ob_junglebush_008.scale = (0.898, 0.898, 0.898)
ob_junglebush_008.empty_image_offset = (0.0, 0.0)
ob_junglebush_008.show_instancer_for_render = False
ob_junglebush_008.instance_type = 'COLLECTION'
ob_junglebush_008.lineart.crease_threshold = 0.0
ob_treetrank_006.location = (-35.46, 0.7297, -0.318)
ob_treetrank_006.rotation_euler = (0.0, -0.0, 0.8824)
ob_treetrank_006.scale = (0.5361, 0.5361, 0.5361)
ob_treetrank_006.empty_image_offset = (0.0, 0.0)
ob_treetrank_006.show_instancer_for_render = False
ob_treetrank_006.instance_type = 'COLLECTION'
ob_treetrank_006.lineart.crease_threshold = 0.0
ob_treetrank_005.location = (-19.52, 2.909, 1.695)
ob_treetrank_005.rotation_euler = (0.2575, -0.1767, 0.8611)
ob_treetrank_005.scale = (0.5361, 0.5361, 0.5361)
ob_treetrank_005.empty_image_offset = (0.0, 0.0)
ob_treetrank_005.show_instancer_for_render = False
ob_treetrank_005.instance_type = 'COLLECTION'
ob_treetrank_005.lineart.crease_threshold = 0.0
ob_fackel_004.location = (-3.618, -0.7825, 0.7297)
ob_fackel_004.scale = (0.142, 0.142, 0.142)
ob_fackel_004.empty_image_offset = (0.0, 0.0)
ob_fackel_004.show_instancer_for_render = False
ob_fackel_004.instance_type = 'COLLECTION'
ob_fackel_004.lineart.crease_threshold = 0.0
ob_fackel_003.location = (-7.581, -3.617, -0.2025)
ob_fackel_003.scale = (0.1476, 0.1476, 0.1476)
ob_fackel_003.empty_image_offset = (0.0, 0.0)
ob_fackel_003.show_instancer_for_render = False
ob_fackel_003.instance_type = 'COLLECTION'
ob_fackel_003.lineart.crease_threshold = 0.0
ob_fackel_002.location = (-4.614, -5.155, -0.2025)
ob_fackel_002.scale = (0.175, 0.175, 0.175)
ob_fackel_002.empty_image_offset = (0.0, 0.0)
ob_fackel_002.show_instancer_for_render = False
ob_fackel_002.instance_type = 'COLLECTION'
ob_fackel_002.lineart.crease_threshold = 0.0
ob_fackel_001.location = (-6.548, -1.705, -0.2025)
ob_fackel_001.scale = (0.166, 0.166, 0.166)
ob_fackel_001.empty_image_offset = (0.0, 0.0)
ob_fackel_001.show_instancer_for_render = False
ob_fackel_001.instance_type = 'COLLECTION'
ob_fackel_001.lineart.crease_threshold = 0.0
ob_fackel.location = (-3.692, -2.233, -0.2025)
ob_fackel.scale = (0.1557, 0.1557, 0.1557)
ob_fackel.empty_image_offset = (0.0, 0.0)
ob_fackel.show_instancer_for_render = False
ob_fackel.instance_type = 'COLLECTION'
ob_fackel.lineart.crease_threshold = 0.0
ob_animal7.location = (-7.685, -2.636, -0.2097)
ob_animal7.rotation_euler = (0.0, -0.0, -1.039)
ob_animal7.scale = (0.33, 0.33, 0.33)
ob_animal7.empty_image_offset = (0.0, 0.0)
ob_animal7.show_instancer_for_render = False
ob_animal7.instance_type = 'COLLECTION'
ob_animal7.lineart.crease_threshold = 0.0
ob_animal6.location = (-1.853, -3.166, 0.8934)
ob_animal6.rotation_euler = (5.097, -2.549e-18, 8.256e-20)
ob_animal6.scale = (0.1476, 0.1476, 0.1476)
ob_animal6.lock_location = (True, True, True)
ob_animal6.lock_rotation = (True, True, True)
ob_animal6.empty_image_offset = (0.0, 0.0)
ob_animal6.show_instancer_for_render = False
ob_animal6.instance_type = 'COLLECTION'
ob_animal6.lineart.crease_threshold = 0.0
ob_animal5.location = (-4.83, -4.416, -0.1952)
ob_animal5.rotation_euler = (0.0, 0.0, -3.878)
ob_animal5.scale = (0.1561, 0.1561, 0.1561)
ob_animal5.empty_image_offset = (0.0, 0.0)
ob_animal5.show_instancer_for_render = False
ob_animal5.instance_type = 'COLLECTION'
ob_animal5.lineart.crease_threshold = 0.0
ob_08_danceanimal5.location = (-2.551, -4.53, 0.05833)
ob_08_danceanimal5.rotation_euler = (1.525, -6.722e-06, 1.515)
ob_08_danceanimal5.hide_viewport = True
ob_08_danceanimal5.lineart.crease_threshold = 0.0
ob_animal4.location = (-4.756, -1.854, -0.2097)
ob_animal4.rotation_euler = (0.0, 0.0, 5.784)
ob_animal4.scale = (0.1561, 0.1561, 0.1561)
ob_animal4.empty_image_offset = (0.0, 0.0)
ob_animal4.show_instancer_for_render = False
ob_animal4.instance_type = 'COLLECTION'
ob_animal4.lineart.crease_threshold = 0.0
ob_animal3.location = (-5.067, -3.366, 1.162)
ob_animal3.rotation_euler = (3.087, 0.0, 4.218)
ob_animal3.scale = (0.08712, 0.08712, 0.08712)
ob_animal3.empty_image_offset = (0.0, 0.0)
ob_animal3.show_instancer_for_render = False
ob_animal3.instance_type = 'COLLECTION'
ob_animal3.lineart.crease_threshold = 0.0
ob_07_danceanimal4.location = (-2.731, -1.469, 0.1833)
ob_07_danceanimal4.rotation_euler = (1.496, -3.368e-05, 1.953)
ob_07_danceanimal4.hide_viewport = True
ob_07_danceanimal4.lineart.crease_threshold = 0.0
ob_06_danceanimal3.location = (-4.272, -4.21, 1.577)
ob_06_danceanimal3.rotation_euler = (1.15, -2.825e-05, 0.8557)
ob_06_danceanimal3.hide_viewport = True
ob_06_danceanimal3.lineart.crease_threshold = 0.0
ob_dj.location = (-4.921, -1.436, 0.7256)
ob_dj.rotation_euler = (0.0, 0.0, -3.223)
ob_dj.scale = (0.1488, 0.1488, 0.1488)
ob_dj.empty_image_offset = (0.0, 0.0)
ob_dj.show_instancer_for_render = False
ob_dj.instance_type = 'COLLECTION'
ob_dj.lineart.crease_threshold = 0.0
ob_09_dancedj.location = (-4.98, -4.412, 1.296)
ob_09_dancedj.rotation_euler = (1.399, -1.166e-05, 0.06179)
ob_09_dancedj.hide_viewport = True
ob_09_dancedj.lineart.crease_threshold = 0.0
ob_animal2.location = (-4.796, -3.507, -0.2025)
ob_animal2.rotation_euler = (0.0, 0.0, -5.212)
ob_animal2.scale = (0.1488, 0.1488, 0.1488)
ob_animal2.empty_image_offset = (0.0, 0.0)
ob_animal2.show_instancer_for_render = False
ob_animal2.instance_type = 'COLLECTION'
ob_animal2.lineart.crease_threshold = 0.0
ob_05_danceanimal2.location = (-4.39, -2.739, 0.2511)
ob_05_danceanimal2.rotation_euler = (1.298, -2.328e-05, 2.671)
ob_05_danceanimal2.hide_viewport = True
ob_05_danceanimal2.lineart.crease_threshold = 0.0
ob_animal1.location = (-5.224, -3.112, -0.2025)
ob_animal1.rotation_euler = (0.0, 0.0, -4.158)
ob_animal1.scale = (0.1488, 0.1488, 0.1488)
ob_animal1.empty_image_offset = (0.0, 0.0)
ob_animal1.show_instancer_for_render = False
ob_animal1.instance_type = 'COLLECTION'
ob_animal1.lineart.crease_threshold = 0.0
ob_04_danceanimal1.location = (-2.085, -2.821, 2.033)
ob_04_danceanimal1.rotation_euler = (0.9863, -1.745e-05, 1.677)
ob_04_danceanimal1.hide_viewport = True
ob_04_danceanimal1.lineart.crease_threshold = 0.0
ob_buffet.location = (-6.331, -4.417, -0.2025)
ob_buffet.rotation_euler = (0.0, -0.0, 1.075)
ob_buffet.scale = (0.1774, 0.1774, 0.1774)
ob_buffet.empty_image_offset = (0.0, 0.0)
ob_buffet.show_instancer_for_render = False
ob_buffet.instance_type = 'COLLECTION'
ob_buffet.lineart.crease_threshold = 0.0
ob_pool.location = (-5.077, -3.253, -0.1731)
ob_pool.scale = (0.7529, 0.7529, 0.7529)
ob_pool.empty_image_offset = (0.0, 0.0)
ob_pool.show_instancer_for_render = False
ob_pool.instance_type = 'COLLECTION'
ob_pool.lineart.crease_threshold = 0.0
ob_22_rotationshot.location = (-0.8538, -6.343, 1.858)
ob_22_rotationshot.rotation_euler = (1.144, -7.056e-06, 1.077)
ob_22_rotationshot.lineart.crease_threshold = 0.0
_c = ob_22_rotationshot.constraints.new('TRACK_TO'); _c.name = 'AutoTrack'
_c.target = ob_pool
ob_18_partycontinues.location = (0.3751, -1.935, 1.007)
ob_18_partycontinues.rotation_euler = (1.482, -6.941e-05, 1.783)
ob_18_partycontinues.hide_viewport = True
ob_18_partycontinues.lineart.crease_threshold = 0.0
ob_16_stoppedpartyscene.location = (-2.992, -0.8338, 2.031)
ob_16_stoppedpartyscene.rotation_euler = (1.023, -4.063e-05, 2.376)
ob_16_stoppedpartyscene.lock_location = (False, False, True)
ob_16_stoppedpartyscene.hide_viewport = True
ob_16_stoppedpartyscene.lineart.crease_threshold = 0.0
ob_03_beginpartyscene.location = (-0.9186, -4.059, 1.391)
ob_03_beginpartyscene.rotation_euler = (1.291, -1.745e-05, 1.263)
ob_03_beginpartyscene.lineart.crease_threshold = 0.0
ob_liane.location = (-6.145, -1.962, 0.361)
ob_liane.rotation_euler = (0.0, -0.0, -1.759)
ob_liane.scale = (0.31, 0.31, 0.7203)
ob_liane.empty_image_offset = (0.0, 0.0)
ob_liane.show_instancer_for_render = False
ob_liane.instance_type = 'COLLECTION'
ob_liane.lineart.crease_threshold = 0.0
ob_junglebush_007.location = (-16.04, 2.749, 1.102)
ob_junglebush_007.rotation_euler = (-0.4204, 0.4163, -0.6722)
ob_junglebush_007.scale = (0.357, 0.357, 0.357)
ob_junglebush_007.empty_image_offset = (0.0, 0.0)
ob_junglebush_007.show_instancer_for_render = False
ob_junglebush_007.instance_type = 'COLLECTION'
ob_junglebush_007.lineart.crease_threshold = 0.0
ob_junglebush_006.location = (-20.26, 1.909, 2.046)
ob_junglebush_006.rotation_euler = (-0.097, -0.01742, -0.606)
ob_junglebush_006.scale = (0.4659, 0.4659, 0.4659)
ob_junglebush_006.empty_image_offset = (0.0, 0.0)
ob_junglebush_006.show_instancer_for_render = False
ob_junglebush_006.instance_type = 'COLLECTION'
ob_junglebush_006.lineart.crease_threshold = 0.0
ob_junglebush_005.location = (-20.3, 0.2876, 0.7406)
ob_junglebush_005.rotation_euler = (0.3528, 0.1694, -0.4864)
ob_junglebush_005.scale = (0.4659, 0.4659, 0.4659)
ob_junglebush_005.empty_image_offset = (0.0, 0.0)
ob_junglebush_005.show_instancer_for_render = False
ob_junglebush_005.instance_type = 'COLLECTION'
ob_junglebush_005.lineart.crease_threshold = 0.0
ob_junglebush_004.location = (-13.48, -1.629, -0.1498)
ob_junglebush_004.rotation_euler = (-0.1205, -0.02878, -0.6099)
ob_junglebush_004.scale = (0.4659, 0.4659, 0.4659)
ob_junglebush_004.empty_image_offset = (0.0, 0.0)
ob_junglebush_004.show_instancer_for_render = False
ob_junglebush_004.instance_type = 'COLLECTION'
ob_junglebush_004.lineart.crease_threshold = 0.0
ob_junglebush_003.location = (-3.579, -0.2643, -0.1734)
ob_junglebush_003.rotation_euler = (0.0, -0.0, -1.403)
ob_junglebush_003.scale = (0.299, 0.299, 0.299)
ob_junglebush_003.empty_image_offset = (0.0, 0.0)
ob_junglebush_003.show_instancer_for_render = False
ob_junglebush_003.instance_type = 'COLLECTION'
ob_junglebush_003.lineart.crease_threshold = 0.0
ob_junglebush_002.location = (-5.352, -5.079, -0.2399)
ob_junglebush_002.rotation_euler = (0.0, -0.0, -0.5722)
ob_junglebush_002.scale = (0.299, 0.299, 0.299)
ob_junglebush_002.empty_image_offset = (0.0, 0.0)
ob_junglebush_002.show_instancer_for_render = False
ob_junglebush_002.instance_type = 'COLLECTION'
ob_junglebush_002.lineart.crease_threshold = 0.0
ob_junglebush_001.location = (-8.812, -3.742, -0.1206)
ob_junglebush_001.rotation_euler = (0.0, -0.0, -0.5722)
ob_junglebush_001.scale = (0.383, 0.383, 0.383)
ob_junglebush_001.empty_image_offset = (0.0, 0.0)
ob_junglebush_001.show_instancer_for_render = False
ob_junglebush_001.instance_type = 'COLLECTION'
ob_junglebush_001.lineart.crease_threshold = 0.0
ob_junglebush.location = (-7.8, -1.103, -0.2025)
ob_junglebush.rotation_euler = (-0.1205, -0.02878, -0.6099)
ob_junglebush.scale = (0.4659, 0.4659, 0.4659)
ob_junglebush.empty_image_offset = (0.0, 0.0)
ob_junglebush.show_instancer_for_render = False
ob_junglebush.instance_type = 'COLLECTION'
ob_junglebush.lineart.crease_threshold = 0.0
ob_treetrank_004.location = (-4.21, -6.562, -0.2338)
ob_treetrank_004.rotation_euler = (0.0, -0.0, 0.8824)
ob_treetrank_004.scale = (0.3395, 0.3395, 0.3395)
ob_treetrank_004.empty_image_offset = (0.0, 0.0)
ob_treetrank_004.show_instancer_for_render = False
ob_treetrank_004.instance_type = 'COLLECTION'
ob_treetrank_004.lineart.crease_threshold = 0.0
ob_treetrank_003.location = (-6.78, 0.2708, -0.2337)
ob_treetrank_003.rotation_euler = (0.0, -0.0, -1.471)
ob_treetrank_003.scale = (0.623, 0.623, 0.4954)
ob_treetrank_003.empty_image_offset = (0.0, 0.0)
ob_treetrank_003.show_instancer_for_render = False
ob_treetrank_003.instance_type = 'COLLECTION'
ob_treetrank_003.lineart.crease_threshold = 0.0
ob_treetrank_002.location = (-14.16, 2.426, -0.2597)
ob_treetrank_002.rotation_euler = (-0.02794, -0.04881, 1.791)
ob_treetrank_002.scale = (0.5361, 0.5361, 0.5361)
ob_treetrank_002.empty_image_offset = (0.0, 0.0)
ob_treetrank_002.show_instancer_for_render = False
ob_treetrank_002.instance_type = 'COLLECTION'
ob_treetrank_002.lineart.crease_threshold = 0.0
ob_treetrank_001.location = (-11.25, -1.407, -0.1924)
ob_treetrank_001.rotation_euler = (0.0, -0.0, 0.8824)
ob_treetrank_001.scale = (0.5361, 0.5361, 0.5361)
ob_treetrank_001.empty_image_offset = (0.0, 0.0)
ob_treetrank_001.show_instancer_for_render = False
ob_treetrank_001.instance_type = 'COLLECTION'
ob_treetrank_001.lineart.crease_threshold = 0.0
ob_treetrank.location = (-8.47, -4.598, -0.2338)
ob_treetrank.rotation_euler = (0.0, -0.0, 0.8824)
ob_treetrank.scale = (0.3395, 0.3395, 0.4068)
ob_treetrank.empty_image_offset = (0.0, 0.0)
ob_treetrank.show_instancer_for_render = False
ob_treetrank.instance_type = 'COLLECTION'
ob_treetrank.lineart.crease_threshold = 0.0
ob_treetrankplateau.location = (-4.789, -0.7995, -0.3218)
ob_treetrankplateau.scale = (0.4781, 0.4781, 0.4781)
ob_treetrankplateau.empty_image_offset = (0.0, 0.0)
ob_treetrankplateau.show_instancer_for_render = False
ob_treetrankplateau.instance_type = 'COLLECTION'
ob_treetrankplateau.lineart.crease_threshold = 0.0
ob_leave.location = (-1.751, -4.3, 2.472)
ob_leave.scale = (0.5467, 0.5467, 0.5467)
ob_leave.empty_image_offset = (0.0, 0.0)
ob_leave.show_instancer_for_render = False
ob_leave.instance_type = 'COLLECTION'
ob_leave.lineart.crease_threshold = 0.0
ob_plakattree.location = (-2.184, -4.425, 2.253)
ob_plakattree.rotation_euler = (0.0, -0.0, -1.421)
ob_plakattree.empty_image_offset = (0.0, 0.0)
ob_plakattree.show_instancer_for_render = False
ob_plakattree.instance_type = 'COLLECTION'
ob_plakattree.lineart.crease_threshold = 0.0
ob_jungleplanebg_002.location = (-34.32, -37.55, 13.63)
ob_jungleplanebg_002.rotation_euler = (0.03437, -0.1401, 1.418)
ob_jungleplanebg_002.scale = (1.249, 1.223, 1.692)
ob_jungleplanebg_002.empty_image_offset = (0.0, 0.0)
ob_jungleplanebg_002.show_instancer_for_render = False
ob_jungleplanebg_002.instance_type = 'COLLECTION'
ob_jungleplanebg_002.lineart.crease_threshold = 0.0
ob_tree1.location = (10.34, -3.635, 0.6596)
ob_tree1.rotation_euler = (0.1325, -0.3348, 1.258)
ob_tree1.scale = (1.003, 1.003, 1.003)
ob_tree1.empty_image_offset = (0.0, 0.0)
ob_tree1.show_instancer_for_render = False
ob_tree1.instance_type = 'COLLECTION'
ob_tree1.lineart.crease_threshold = 0.0
ob_tree3.location = (10.91, 0.8504, 4.203)
ob_tree3.rotation_euler = (-0.03888, -9.707e-05, -1.073)
ob_tree3.scale = (0.586, 0.5861, 0.5814)
ob_tree3.empty_image_offset = (0.0, 0.0)
ob_tree3.show_instancer_for_render = False
ob_tree3.instance_type = 'COLLECTION'
ob_tree3.lineart.crease_threshold = 0.0
ob_tree2.location = (7.047, -12.64, 0.4)
ob_tree2.rotation_euler = (-0.0283, -0.001281, -1.432)
ob_tree2.scale = (0.7443, 0.7443, 0.7443)
ob_tree2.empty_image_offset = (0.0, 0.0)
ob_tree2.show_instancer_for_render = False
ob_tree2.instance_type = 'COLLECTION'
ob_tree2.lineart.crease_threshold = 0.0
ob_mountainplanetwobg.location = (-330.6, 32.54, 15.68)
ob_mountainplanetwobg.rotation_euler = (-0.1652, 0.01239, 2.631)
ob_mountainplanetwobg.scale = (86.22, 183.4, 97.29)
ob_mountainplanetwobg.empty_image_offset = (0.0, 0.0)
ob_mountainplanetwobg.show_instancer_for_render = False
ob_mountainplanetwobg.instance_type = 'COLLECTION'
ob_mountainplanetwobg.lineart.crease_threshold = 0.0
ob_mountainplaneonebg.location = (-14.6, 68.57, 32.4)
ob_mountainplaneonebg.rotation_euler = (0.0, -0.0, -1.786)
ob_mountainplaneonebg.scale = (1.902, 1.902, 1.902)
ob_mountainplaneonebg.empty_image_offset = (0.0, 0.0)
ob_mountainplaneonebg.show_instancer_for_render = False
ob_mountainplaneonebg.instance_type = 'COLLECTION'
ob_mountainplaneonebg.lineart.crease_threshold = 0.0
ob_jungleplanebg_001.location = (-24.39, -49.88, 7.383)
ob_jungleplanebg_001.rotation_euler = (0.02665, 0.001086, -0.7171)
ob_jungleplanebg_001.scale = (1.0, 1.147, 0.9998)
ob_jungleplanebg_001.empty_image_offset = (0.0, 0.0)
ob_jungleplanebg_001.show_instancer_for_render = False
ob_jungleplanebg_001.instance_type = 'COLLECTION'
ob_jungleplanebg_001.lineart.crease_threshold = 0.0
ob_jungleplanebg.location = (-51.49, 7.043, 9.54)
ob_jungleplanebg.rotation_euler = (-0.04503, -0.0021, -0.4892)
ob_jungleplanebg.scale = (1.0, 1.327, 1.0)
ob_jungleplanebg.empty_image_offset = (0.0, 0.0)
ob_jungleplanebg.show_instancer_for_render = False
ob_jungleplanebg.instance_type = 'COLLECTION'
ob_jungleplanebg.lineart.crease_threshold = 0.0
ob_bush.location = (0.2354, -0.8638, -0.2023)
ob_bush.empty_image_offset = (0.0, 0.0)
ob_bush.show_instancer_for_render = False
ob_bush.instance_type = 'COLLECTION'
ob_bush.lineart.crease_threshold = 0.0
ob_licht.location = (-5.704, -4.37, 25.11)
ob_licht.rotation_euler = (0.0, -0.3524, 0.0)
ob_licht.scale = (24.74, 24.74, 24.74)
ob_licht.visible_camera = False
ob_licht.lineart.crease_threshold = 0.0
ob_tree_plane.location = (-9.007, 16.33, 0.03749)
ob_tree_plane.rotation_euler = (0.0, -0.0, -0.5928)
ob_tree_plane.scale = (30.88, 30.88, 30.88)
ob_tree_plane.lineart.crease_threshold = 0.0
_vg = ob_tree_plane.vertex_groups.new(name='Group')
_vg = ob_tree_plane.vertex_groups.new(name='tree1')
_vg = ob_tree_plane.vertex_groups.new(name='tree2')
_vg = ob_tree_plane.vertex_groups.new(name='tree3')
_vg = ob_tree_plane.vertex_groups.new(name='bush')
_m = ob_tree_plane.modifiers.new('ParticleSystem 1', 'PARTICLE_SYSTEM')
_m = ob_tree_plane.modifiers.new('ParticleSystem 2', 'PARTICLE_SYSTEM')
_m = ob_tree_plane.modifiers.new('ParticleSystem 3', 'PARTICLE_SYSTEM')
_m = ob_tree_plane.modifiers.new('ParticleSystem 4', 'PARTICLE_SYSTEM')
cam_camera17.dof.focus_object = None
cam_camera15.dof.focus_object = None
cam_camera20.dof.focus_object = ob_lionbones
cam_camera14.dof.focus_object = ob_leftpawaxis
cam_camera11.dof.focus_object = ob_righteyeaxis
cam_camera12.dof.focus_object = ob_leftpawaxis
cam_camera19.dof.focus_object = ob_lionbones
cam_camera13.dof.focus_object = ob_policesign
cam_camera10.dof.focus_object = ob_lionleave_001
cam_camera8.dof.focus_object = ob_animal5
cam_camera7.dof.focus_object = ob_animal4
cam_camera6.dof.focus_object = ob_animal3
cam_camera9.dof.focus_object = ob_dj
cam_camera5.dof.focus_object = ob_animal2
cam_camera4.dof.focus_object = ob_animal1
cam_camera18.dof.focus_object = ob_pool
cam_camera16.dof.focus_object = ob_pool
ob_konfetti_001.instance_collection = col_konfetti
ob_lionbones.instance_collection = col_lionbones
ob_policesign_001.instance_collection = col_policesign
ob_policesign.instance_collection = col_policesign
ob_lionleave_001.instance_collection = col_lionleave
ob_lionleave.instance_collection = col_lionleave
ob_jungleplanebg_003.instance_collection = col_jungleplanebg
ob_konfetti.instance_collection = col_konfetti
ob_junglebush_008.instance_collection = col_junglebush
ob_treetrank_006.instance_collection = col_treetrank
ob_treetrank_005.instance_collection = col_treetrank
ob_fackel_004.instance_collection = col_fackel
ob_fackel_003.instance_collection = col_fackel
ob_fackel_002.instance_collection = col_fackel
ob_fackel_001.instance_collection = col_fackel
ob_fackel.instance_collection = col_fackel
ob_animal7.instance_collection = col_animal
ob_animal6.instance_collection = col_animal
ob_animal5.instance_collection = col_animal
ob_animal4.instance_collection = col_animal
ob_animal3.instance_collection = col_animal
ob_dj.instance_collection = col_animal
ob_animal2.instance_collection = col_animal
ob_animal1.instance_collection = col_animal
ob_buffet.instance_collection = col_buffet
ob_pool.instance_collection = col_pool
ob_liane.instance_collection = col_liane
ob_junglebush_007.instance_collection = col_junglebush
ob_junglebush_006.instance_collection = col_junglebush
ob_junglebush_005.instance_collection = col_junglebush
ob_junglebush_004.instance_collection = col_junglebush
ob_junglebush_003.instance_collection = col_junglebush
ob_junglebush_002.instance_collection = col_junglebush
ob_junglebush_001.instance_collection = col_junglebush
ob_junglebush.instance_collection = col_junglebush
ob_treetrank_004.instance_collection = col_treetrank
ob_treetrank_003.instance_collection = col_treetrank
ob_treetrank_002.instance_collection = col_treetrank
ob_treetrank_001.instance_collection = col_treetrank
ob_treetrank.instance_collection = col_treetrank
ob_treetrankplateau.instance_collection = col_treetrankplateau
ob_plakattree.instance_collection = col_plakattree
ob_jungleplanebg_002.instance_collection = col_jungleplanebg
ob_tree1.instance_collection = col_tree1
ob_tree3.instance_collection = col_tree3
ob_tree2.instance_collection = col_tree2
ob_mountainplanetwobg.instance_collection = col_mountainplanetwobg
ob_mountainplaneonebg.instance_collection = col_mountainplaneonebg
ob_jungleplanebg_001.instance_collection = col_jungleplanebg
ob_jungleplanebg.instance_collection = col_jungleplanebg
ob_bush.instance_collection = col_bush

# ---- collection membership
col_collection_1.objects.link(ob_area_001)
col_collection_1.objects.link(ob_area)
col_collection_1.objects.link(ob_konfetti_001)
col_collection_1.objects.link(ob_21_konfettitime)
col_collection_1.objects.link(ob_17_lionroarsparty)
col_collection_1.objects.link(ob_15_lionroars)
col_collection_1.objects.link(ob_lionbones)
col_collection_1.objects.link(ob_20_lionslidesdown)
col_collection_1.objects.link(ob_leftpawaxis)
col_collection_1.objects.link(ob_14_jumptodj)
col_collection_1.objects.link(ob_righteyeaxis)
col_collection_1.objects.link(ob_11_lioneye)
col_collection_1.objects.link(ob_12_lionpaw)
col_collection_1.objects.link(ob_policesign_001)
col_collection_1.objects.link(ob_policesign)
col_collection_1.objects.link(ob_19_policesignfliesaway)
col_collection_1.objects.link(ob_13_policesign)
col_collection_1.objects.link(ob_lionleave_001)
col_collection_1.objects.link(ob_10_leavesmove)
col_collection_1.objects.link(ob_lionleave)
col_collection_1.objects.link(ob_jungleplanebg_003)
col_collection_1.objects.link(ob_konfetti)
col_collection_1.objects.link(ob_spot_001)
col_collection_1.objects.link(ob_spot)
col_collection_1.objects.link(ob_junglebush_008)
col_collection_1.objects.link(ob_treetrank_006)
col_collection_1.objects.link(ob_treetrank_005)
col_collection_1.objects.link(ob_fackel_004)
col_collection_1.objects.link(ob_fackel_003)
col_collection_1.objects.link(ob_fackel_002)
col_collection_1.objects.link(ob_fackel_001)
col_collection_1.objects.link(ob_fackel)
col_collection_1.objects.link(ob_animal7)
col_collection_1.objects.link(ob_animal6)
col_collection_1.objects.link(ob_animal5)
col_collection_1.objects.link(ob_08_danceanimal5)
col_collection_1.objects.link(ob_animal4)
col_collection_1.objects.link(ob_animal3)
col_collection_1.objects.link(ob_07_danceanimal4)
col_collection_1.objects.link(ob_06_danceanimal3)
col_collection_1.objects.link(ob_dj)
col_collection_1.objects.link(ob_09_dancedj)
col_collection_1.objects.link(ob_animal2)
col_collection_1.objects.link(ob_05_danceanimal2)
col_collection_1.objects.link(ob_animal1)
col_collection_1.objects.link(ob_04_danceanimal1)
col_collection_1.objects.link(ob_buffet)
col_collection_1.objects.link(ob_pool)
col_collection_1.objects.link(ob_22_rotationshot)
col_collection_1.objects.link(ob_18_partycontinues)
col_collection_1.objects.link(ob_16_stoppedpartyscene)
col_collection_1.objects.link(ob_03_beginpartyscene)
col_collection_1.objects.link(ob_liane)
col_collection_1.objects.link(ob_junglebush_007)
col_collection_1.objects.link(ob_junglebush_006)
col_collection_1.objects.link(ob_junglebush_005)
col_collection_1.objects.link(ob_junglebush_004)
col_collection_1.objects.link(ob_junglebush_003)
col_collection_1.objects.link(ob_junglebush_002)
col_collection_1.objects.link(ob_junglebush_001)
col_collection_1.objects.link(ob_junglebush)
col_collection_1.objects.link(ob_treetrank_004)
col_collection_1.objects.link(ob_treetrank_003)
col_collection_1.objects.link(ob_treetrank_002)
col_collection_1.objects.link(ob_treetrank_001)
col_collection_1.objects.link(ob_treetrank)
col_collection_1.objects.link(ob_treetrankplateau)
col_collection_1.objects.link(ob_leave)
col_collection_1.objects.link(ob_plakattree)
col_collection_1.objects.link(ob_jungleplanebg_002)
col_collection_1.objects.link(ob_tree1)
col_collection_1.objects.link(ob_tree3)
col_collection_1.objects.link(ob_tree2)
col_collection_1.objects.link(ob_mountainplanetwobg)
col_collection_1.objects.link(ob_mountainplaneonebg)
col_collection_1.objects.link(ob_jungleplanebg_001)
col_collection_1.objects.link(ob_jungleplanebg)
col_collection_1.objects.link(ob_bush)
col_collection_1.objects.link(ob_licht)
col_collection_1.objects.link(ob_tree_plane)

# ---- scene / render settings (as saved in the file)
scene.camera = ob_05_danceanimal2
scene.frame_start = 600; scene.frame_end = 660; scene.frame_set(600)
scene.render.engine = 'CYCLES'
scene.render.image_settings.file_format = 'JPEG'
scene.render.image_settings.quality = 100
scene.render.image_settings.compression = 0
scene.render.resolution_percentage = 48
scene.render.fps = 30
scene.render.dither_intensity = 0.0
scene.cycles.use_denoising = False
scene.cycles.samples = 13
scene.cycles.sampling_pattern = 'TABULATED_SOBOL'
scene.cycles.light_sampling_threshold = 0.0
scene.cycles.use_adaptive_sampling = False
scene.cycles.use_light_tree = False
scene.cycles.blur_glossy = 0.0
scene.cycles.pixel_filter_type = 'GAUSSIAN'
scene.cycles.sample_clamp_indirect = 0.0
scene.view_settings.view_transform = 'Standard'
bpy.context.view_layer.update()
